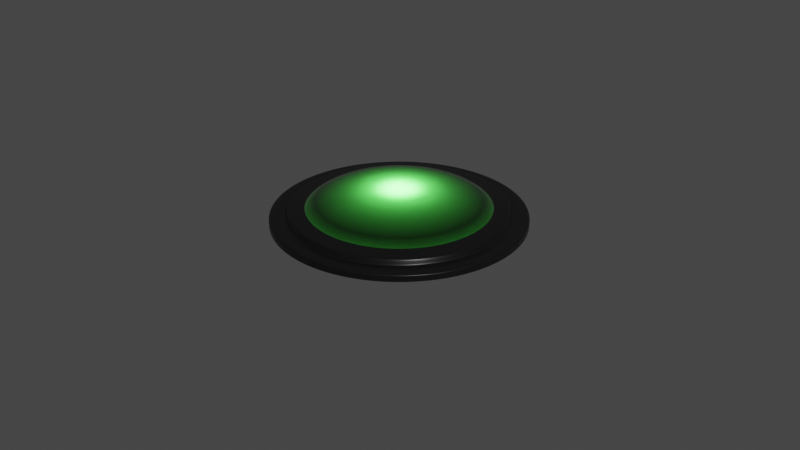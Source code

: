 # Source: button.blend  (saved by Blender 2.83.20; exported with 4.5.12 LTS)
import bpy
from mathutils import Matrix  # noqa: F401  (used for matrix-valued properties, if any)

bpy.ops.wm.read_factory_settings(use_empty=True)
scene = bpy.context.scene
scene.name = 'Scene'

# ---- collections
col_collection = bpy.data.collections.new('Collection'); scene.collection.children.link(col_collection)
col_button = bpy.data.collections.new('Button'); scene.collection.children.link(col_button)

# ---- materials (node trees are filled in below, after node groups)
mat_material_004 = bpy.data.materials.new('Material.004')
mat_material_003 = bpy.data.materials.new('Material.003')
mat_material_002 = bpy.data.materials.new('Material.002')
mat_material_001 = bpy.data.materials.new('Material.001')

# ---- material node trees
mat_material_004.use_nodes = True; mat_material_004.node_tree.nodes.clear()
_N = mat_material_004.node_tree.nodes; _L = mat_material_004.node_tree.links
n0 = _N.new('ShaderNodeOutputMaterial'); n0.name = 'Material Output'; n0.location = (550, 300)
n1 = _N.new('ShaderNodeMixShader'); n1.name = 'Mix Shader.001'; n1.location = (43, 149)
n2 = _N.new('ShaderNodeMixShader'); n2.name = 'Mix Shader'; n2.location = (330, 284)
n3 = _N.new('ShaderNodeBsdfTransparent'); n3.name = 'Transparent BSDF'; n3.location = (-303, 198)
n4 = _N.new('ShaderNodeBsdfAnisotropic'); n4.name = 'Glossy BSDF'; n4.location = (-312, 106)
n4.distribution = 'GGX'
n4.inputs[1].default_value = 0.0
n5 = _N.new('ShaderNodeFresnel'); n5.name = 'Fresnel'; n5.location = (57, 541)
n6 = _N.new('ShaderNodeBsdfGlass'); n6.name = 'Glass BSDF'; n6.location = (47, 399)
n6.distribution = 'BECKMANN'
_L.new(n2.outputs[0], n0.inputs[0])
_L.new(n1.outputs[0], n2.inputs[2])
_L.new(n6.outputs[0], n2.inputs[1])
_L.new(n3.outputs[0], n1.inputs[1])
_L.new(n4.outputs[0], n1.inputs[2])
_L.new(n5.outputs[0], n2.inputs[0])
n0.is_active_output = True
mat_material_003.use_nodes = True; mat_material_003.node_tree.nodes.clear()
_N = mat_material_003.node_tree.nodes; _L = mat_material_003.node_tree.links
n0 = _N.new('ShaderNodeOutputMaterial'); n0.name = 'Material Output'; n0.location = (300, 300)
n1 = _N.new('ShaderNodeBsdfTranslucent'); n1.name = 'Translucent BSDF'; n1.location = (10, 300)
n1.inputs[0].default_value = (0.03547, 0.2957, 0.03496, 1.0)
_L.new(n1.outputs[0], n0.inputs[0])
n0.is_active_output = True
mat_material_002.use_nodes = True; mat_material_002.node_tree.nodes.clear()
_N = mat_material_002.node_tree.nodes; _L = mat_material_002.node_tree.links
n0 = _N.new('ShaderNodeOutputMaterial'); n0.name = 'Material Output'; n0.location = (300, 300)
n1 = _N.new('ShaderNodeEmission'); n1.name = 'Emission'; n1.location = (10, 300)
n1.inputs[0].default_value = (0.8, 0.8, 0.8, 1.0)
n1.inputs[1].default_value = 100.0
_L.new(n1.outputs[0], n0.inputs[0])
n0.is_active_output = True
mat_material_001.use_nodes = True; mat_material_001.node_tree.nodes.clear()
_N = mat_material_001.node_tree.nodes; _L = mat_material_001.node_tree.links
n0 = _N.new('ShaderNodeBsdfPrincipled'); n0.name = 'Principled BSDF'; n0.location = (10, 300)
n0.distribution = 'GGX'
n0.subsurface_method = 'BURLEY'
n0.inputs[0].default_value = (0.01222, 0.01222, 0.01222, 1.0)
n0.inputs[2].default_value = 0.3333
n0.inputs[3].default_value = 1.45
n0.inputs[13].default_value = 0.55
n0.inputs[27].default_value = (0.0, 0.0, 0.0, 1.0)
n0.inputs[28].default_value = 1.0
n1 = _N.new('ShaderNodeOutputMaterial'); n1.name = 'Material Output'; n1.location = (300, 300)
_L.new(n0.outputs[0], n1.inputs[0])
n1.is_active_output = True

# ---- world
world_world = bpy.data.worlds.new('World'); scene.world = world_world
world_world.use_nodes = True; world_world.node_tree.nodes.clear()
_N = world_world.node_tree.nodes; _L = world_world.node_tree.links
n0 = _N.new('ShaderNodeOutputWorld'); n0.name = 'World Output'; n0.location = (300, 300)
n1 = _N.new('ShaderNodeBackground'); n1.name = 'Background'; n1.location = (10, 300)
n1.inputs[0].default_value = (0.05088, 0.05088, 0.05088, 1.0)
_L.new(n1.outputs[0], n0.inputs[0])
n0.is_active_output = True
world_world.color = (0.05088, 0.05088, 0.05088)
world_world.use_sun_shadow = False
world_world.sun_shadow_jitter_overblur = 0.0

# ---- cameras
cam_camera = bpy.data.cameras.new('Camera')
cam_camera.clip_end = 100.0
cam_camera.ortho_scale = 7.314

# ---- lights
light_light = bpy.data.lights.new('Light', 'POINT')
light_light.transmission_factor = 0.0
light_light.energy = 1000.0
light_light.shadow_soft_size = 0.1
light_light.shadow_maximum_resolution = 0.006
light_light.use_absolute_resolution = True

# ---- meshes
me_sphere = bpy.data.meshes.new('Sphere')
me_sphere.from_pydata([(0.0, 0.3827, 0.3427), (0.0, 0.5556, 0.3164), (0.0, 0.7071, 0.2809), (0.0, 0.8315, 0.2377), (0.0, 0.9239, 0.1884), (0.0, 0.9808, 0.1349), (0.0, 1.0, 0.07924), (0.07466, 0.3753, 0.3427), (0.1084, 0.5449, 0.3164), (0.1379, 0.6935, 0.2809), (0.1622, 0.8155, 0.2377), (0.1802, 0.9061, 0.1884), (0.1913, 0.9619, 0.1349), (0.1951, 0.9808, 0.07924), (0.1464, 0.3536, 0.3427), (0.2126, 0.5133, 0.3164), (0.2706, 0.6533, 0.2809), (0.3182, 0.7682, 0.2377), (0.3536, 0.8536, 0.1884), (0.3753, 0.9061, 0.1349), (0.3827, 0.9239, 0.07924), (0.2126, 0.3182, 0.3427), (0.3087, 0.4619, 0.3164), (0.3928, 0.5879, 0.2809), (0.4619, 0.6913, 0.2377), (0.5133, 0.7682, 0.1884), (0.5449, 0.8155, 0.1349), (0.5556, 0.8315, 0.07924), (0.2706, 0.2706, 0.3427), (0.3928, 0.3928, 0.3164), (0.5, 0.5, 0.2809), (0.5879, 0.5879, 0.2377), (0.6533, 0.6533, 0.1884), (0.6935, 0.6935, 0.1349), (0.7071, 0.7071, 0.07924), (0.3182, 0.2126, 0.3427), (0.4619, 0.3087, 0.3164), (0.5879, 0.3928, 0.2809), (0.6913, 0.4619, 0.2377), (0.7682, 0.5133, 0.1884), (0.8155, 0.5449, 0.1349), (0.8315, 0.5556, 0.07924), (0.3536, 0.1464, 0.3427), (0.5133, 0.2126, 0.3164), (0.6533, 0.2706, 0.2809), (0.7682, 0.3182, 0.2377), (0.8536, 0.3536, 0.1884), (0.9061, 0.3753, 0.1349), (0.9239, 0.3827, 0.07924), (0.3753, 0.07466, 0.3427), (0.5449, 0.1084, 0.3164), (0.6935, 0.1379, 0.2809), (0.8155, 0.1622, 0.2377), (0.9061, 0.1802, 0.1884), (0.9619, 0.1913, 0.1349), (0.9808, 0.1951, 0.07924), (0.3827, -3.192e-07, 0.3427), (0.5556, -3.117e-07, 0.3164), (0.7071, -3.192e-07, 0.2809), (0.8315, -3.341e-07, 0.2377), (0.9239, -2.745e-07, 0.1884), (0.9808, -3.937e-07, 0.1349), (1.0, -3.788e-07, 0.07924), (0.3753, -0.07466, 0.3427), (0.5449, -0.1084, 0.3164), (0.6935, -0.138, 0.2809), (0.8155, -0.1622, 0.2377), (0.9061, -0.1802, 0.1884), (0.9619, -0.1913, 0.1349), (0.9808, -0.1951, 0.07924), (0.3536, -0.1464, 0.3427), (0.5133, -0.2126, 0.3164), (0.6533, -0.2706, 0.2809), (0.7682, -0.3182, 0.2377), (0.8536, -0.3536, 0.1884), (0.9061, -0.3753, 0.1349), (0.9239, -0.3827, 0.07924), (0.3182, -0.2126, 0.3427), (0.4619, -0.3087, 0.3164), (0.5879, -0.3928, 0.2809), (0.6913, -0.4619, 0.2377), (0.7682, -0.5133, 0.1884), (0.8155, -0.5449, 0.1349), (0.8315, -0.5556, 0.07924), (0.2706, -0.2706, 0.3427), (0.3928, -0.3928, 0.3164), (0.5, -0.5, 0.2809), (0.5879, -0.5879, 0.2377), (0.6533, -0.6533, 0.1884), (0.6935, -0.6935, 0.1349), (0.7071, -0.7071, 0.07924), (0.2126, -0.3182, 0.3427), (0.3087, -0.4619, 0.3164), (0.3928, -0.5879, 0.2809), (0.4619, -0.6913, 0.2377), (0.5133, -0.7682, 0.1884), (0.5449, -0.8155, 0.1349), (0.5556, -0.8315, 0.07924), (0.1464, -0.3536, 0.3427), (0.2126, -0.5133, 0.3164), (0.2706, -0.6533, 0.2809), (0.3182, -0.7682, 0.2377), (0.3536, -0.8536, 0.1884), (0.3753, -0.9061, 0.1349), (0.3827, -0.9239, 0.07924), (0.07466, -0.3753, 0.3427), (0.1084, -0.5449, 0.3164), (0.1379, -0.6935, 0.2809), (0.1622, -0.8155, 0.2377), (0.1802, -0.9061, 0.1884), (0.1913, -0.9619, 0.1349), (0.1951, -0.9808, 0.07924), (4.122e-08, -0.3827, 0.3427), (2.632e-08, -0.5556, 0.3164), (-2.584e-08, -0.7071, 0.2809), (-8.544e-08, -0.8315, 0.2377), (6.357e-08, -0.9239, 0.1884), (-8.544e-08, -0.9808, 0.1349), (-1.003e-07, -1.0, 0.07924), (-0.07466, -0.3753, 0.3427), (-0.1084, -0.5449, 0.3164), (-0.1379, -0.6935, 0.2809), (-0.1622, -0.8155, 0.2377), (-0.1802, -0.9061, 0.1884), (-0.1913, -0.9619, 0.1349), (-0.1951, -0.9808, 0.07924), (-0.1464, -0.3536, 0.3427), (-0.2126, -0.5133, 0.3164), (-0.2706, -0.6533, 0.2809), (-0.3182, -0.7682, 0.2377), (-0.3536, -0.8536, 0.1884), (-0.3753, -0.9061, 0.1349), (-0.3827, -0.9239, 0.07924), (-0.2126, -0.3182, 0.3427), (-0.3087, -0.4619, 0.3164), (-0.3928, -0.5879, 0.2809), (-0.4619, -0.6913, 0.2377), (-0.5133, -0.7682, 0.1884), (-0.5449, -0.8155, 0.1349), (-0.5556, -0.8315, 0.07924), (-0.2706, -0.2706, 0.3427), (-0.3928, -0.3928, 0.3164), (-0.5, -0.5, 0.2809), (-0.5879, -0.5879, 0.2377), (-0.6533, -0.6533, 0.1884), (-0.6935, -0.6935, 0.1349), (-0.7071, -0.7071, 0.07924), (-0.3182, -0.2126, 0.3427), (-0.4619, -0.3087, 0.3164), (-0.5879, -0.3928, 0.2809), (-0.6913, -0.4619, 0.2377), (-0.7682, -0.5133, 0.1884), (-0.8155, -0.5449, 0.1349), (-0.8315, -0.5556, 0.07924), (-0.3536, -0.1464, 0.3427), (-0.5133, -0.2126, 0.3164), (-0.6533, -0.2706, 0.2809), (-0.7682, -0.3182, 0.2377), (-0.8536, -0.3536, 0.1884), (-0.9061, -0.3753, 0.1349), (-0.9239, -0.3827, 0.07924), (-0.3753, -0.07466, 0.3427), (-0.5449, -0.1084, 0.3164), (-0.6935, -0.1379, 0.2809), (-0.8155, -0.1622, 0.2377), (-0.9061, -0.1802, 0.1884), (-0.9619, -0.1913, 0.1349), (-0.9808, -0.1951, 0.07924), (-0.3827, -2.819e-07, 0.3427), (-0.5556, -2.819e-07, 0.3164), (-0.7071, -1.851e-07, 0.2809), (-0.8315, -1.404e-07, 0.2377), (-0.9239, -3.192e-07, 0.1884), (-0.9808, -9.567e-08, 0.1349), (-1.0, -1.404e-07, 0.07924), (-0.3753, 0.07466, 0.3427), (-0.5449, 0.1084, 0.3164), (-0.6935, 0.1379, 0.2809), (-0.8155, 0.1622, 0.2377), (-0.9061, 0.1802, 0.1884), (-0.9619, 0.1913, 0.1349), (-0.9808, 0.1951, 0.07924), (-0.3536, 0.1464, 0.3427), (-0.5133, 0.2126, 0.3164), (-0.6533, 0.2706, 0.2809), (-0.7682, 0.3182, 0.2377), (-0.8536, 0.3536, 0.1884), (-0.9061, 0.3753, 0.1349), (-0.9239, 0.3827, 0.07924), (-0.3182, 0.2126, 0.3427), (-0.4619, 0.3087, 0.3164), (-0.5879, 0.3928, 0.2809), (-0.6913, 0.4619, 0.2377), (-0.7682, 0.5133, 0.1884), (-0.8155, 0.5449, 0.1349), (-0.8315, 0.5556, 0.07924), (-0.2706, 0.2706, 0.3427), (-0.3928, 0.3928, 0.3164), (-0.5, 0.5, 0.2809), (-0.5879, 0.5879, 0.2377), (-0.6533, 0.6533, 0.1884), (-0.6935, 0.6935, 0.1349), (-0.7071, 0.7071, 0.07924), (-0.2126, 0.3182, 0.3427), (-0.3087, 0.4619, 0.3164), (-0.3928, 0.5879, 0.2809), (-0.4619, 0.6913, 0.2377), (-0.5133, 0.7682, 0.1884), (-0.5449, 0.8155, 0.1349), (-0.5556, 0.8315, 0.07924), (-0.1464, 0.3536, 0.3427), (-0.2126, 0.5133, 0.3164), (-0.2706, 0.6533, 0.2809), (-0.3182, 0.7682, 0.2377), (-0.3536, 0.8536, 0.1884), (-0.3753, 0.9061, 0.1349), (-0.3827, 0.9239, 0.07924), (-0.07466, 0.3753, 0.3427), (-0.1084, 0.5449, 0.3164), (-0.1379, 0.6935, 0.2809), (-0.1622, 0.8155, 0.2377), (-0.1802, 0.9061, 0.1884), (-0.1913, 0.9619, 0.1349), (-0.1951, 0.9808, 0.07924), (0.3568, 0.003237, 0.3427), (0.3238, 0.0803, 0.3427), (0.2777, 0.1536, 0.3427), (0.2202, 0.2202, 0.3427), (0.1536, 0.2777, 0.3427), (0.0803, 0.3238, 0.3427), (0.003238, 0.3568, 0.3427), (0.322, -0.07089, 0.3427), (0.2772, 0.006574, 0.3427), (0.2209, 0.08296, 0.3427), (0.1553, 0.1553, 0.3427), (0.08296, 0.2209, 0.3427), (0.006575, 0.2772, 0.3427), (-0.07089, 0.322, 0.3427), (0.273, -0.1441, 0.3427), (0.2168, -0.0705, 0.3427), (0.1517, 0.005247, 0.3427), (0.08027, 0.08027, 0.3427), (0.005248, 0.1517, 0.3427), (-0.0705, 0.2168, 0.3427), (-0.1441, 0.273, 0.3427), (0.2126, -0.2126, 0.3427), (0.1464, -0.1464, 0.3427), (0.07466, -0.07466, 0.3427), (3.465e-07, -5.29e-07, 0.3427), (-0.07466, 0.07466, 0.3427), (-0.1464, 0.1464, 0.3427), (-0.2126, 0.2126, 0.3427), (0.1441, -0.273, 0.3427), (0.0705, -0.2168, 0.3427), (-0.005247, -0.1517, 0.3427), (-0.08027, -0.08027, 0.3427), (-0.1517, -0.005248, 0.3427), (-0.2168, 0.0705, 0.3427), (-0.273, 0.1441, 0.3427), (0.07089, -0.322, 0.3427), (-0.006575, -0.2772, 0.3427), (-0.08296, -0.2209, 0.3427), (-0.1553, -0.1553, 0.3427), (-0.2209, -0.08296, 0.3427), (-0.2772, -0.006575, 0.3427), (-0.322, 0.07089, 0.3427), (-0.003238, -0.3568, 0.3427), (-0.0803, -0.3238, 0.3427), (-0.1536, -0.2777, 0.3427), (-0.2202, -0.2202, 0.3427), (-0.2777, -0.1536, 0.3427), (-0.3238, -0.0803, 0.3427), (-0.3568, -0.003238, 0.3427)], [], [(1, 0, 7, 8), (2, 1, 8, 9), (3, 2, 9, 10), (4, 3, 10, 11), (5, 4, 11, 12), (6, 5, 12, 13), (8, 7, 14, 15), (9, 8, 15, 16), (10, 9, 16, 17), (11, 10, 17, 18), (12, 11, 18, 19), (13, 12, 19, 20), (18, 17, 24, 25), (19, 18, 25, 26), (20, 19, 26, 27), (15, 14, 21, 22), (16, 15, 22, 23), (17, 16, 23, 24), (22, 21, 28, 29), (23, 22, 29, 30), (24, 23, 30, 31), (25, 24, 31, 32), (26, 25, 32, 33), (27, 26, 33, 34), (33, 32, 39, 40), (34, 33, 40, 41), (29, 28, 35, 36), (30, 29, 36, 37), (31, 30, 37, 38), (32, 31, 38, 39), (36, 35, 42, 43), (37, 36, 43, 44), (38, 37, 44, 45), (39, 38, 45, 46), (40, 39, 46, 47), (41, 40, 47, 48), (47, 46, 53, 54), (48, 47, 54, 55), (43, 42, 49, 50), (44, 43, 50, 51), (45, 44, 51, 52), (46, 45, 52, 53), (51, 50, 57, 58), (52, 51, 58, 59), (53, 52, 59, 60), (54, 53, 60, 61), (55, 54, 61, 62), (50, 49, 56, 57), (62, 61, 68, 69), (57, 56, 63, 64), (58, 57, 64, 65), (59, 58, 65, 66), (60, 59, 66, 67), (61, 60, 67, 68), (65, 64, 71, 72), (66, 65, 72, 73), (67, 66, 73, 74), (68, 67, 74, 75), (69, 68, 75, 76), (64, 63, 70, 71), (76, 75, 82, 83), (71, 70, 77, 78), (72, 71, 78, 79), (73, 72, 79, 80), (74, 73, 80, 81), (75, 74, 81, 82), (80, 79, 86, 87), (81, 80, 87, 88), (82, 81, 88, 89), (83, 82, 89, 90), (78, 77, 84, 85), (79, 78, 85, 86), (85, 84, 91, 92), (86, 85, 92, 93), (87, 86, 93, 94), (88, 87, 94, 95), (89, 88, 95, 96), (90, 89, 96, 97), (95, 94, 101, 102), (96, 95, 102, 103), (97, 96, 103, 104), (92, 91, 98, 99), (93, 92, 99, 100), (94, 93, 100, 101), (99, 98, 105, 106), (100, 99, 106, 107), (101, 100, 107, 108), (102, 101, 108, 109), (103, 102, 109, 110), (104, 103, 110, 111), (109, 108, 115, 116), (110, 109, 116, 117), (111, 110, 117, 118), (106, 105, 112, 113), (107, 106, 113, 114), (108, 107, 114, 115), (113, 112, 119, 120), (114, 113, 120, 121), (115, 114, 121, 122), (116, 115, 122, 123), (117, 116, 123, 124), (118, 117, 124, 125), (124, 123, 130, 131), (125, 124, 131, 132), (120, 119, 126, 127), (121, 120, 127, 128), (122, 121, 128, 129), (123, 122, 129, 130), (127, 126, 133, 134), (128, 127, 134, 135), (129, 128, 135, 136), (130, 129, 136, 137), (131, 130, 137, 138), (132, 131, 138, 139), (138, 137, 144, 145), (139, 138, 145, 146), (134, 133, 140, 141), (135, 134, 141, 142), (136, 135, 142, 143), (137, 136, 143, 144), (142, 141, 148, 149), (143, 142, 149, 150), (144, 143, 150, 151), (145, 144, 151, 152), (146, 145, 152, 153), (141, 140, 147, 148), (153, 152, 159, 160), (148, 147, 154, 155), (149, 148, 155, 156), (150, 149, 156, 157), (151, 150, 157, 158), (152, 151, 158, 159), (157, 156, 163, 164), (158, 157, 164, 165), (159, 158, 165, 166), (160, 159, 166, 167), (155, 154, 161, 162), (156, 155, 162, 163), (162, 161, 168, 169), (163, 162, 169, 170), (164, 163, 170, 171), (165, 164, 171, 172), (166, 165, 172, 173), (167, 166, 173, 174), (171, 170, 177, 178), (172, 171, 178, 179), (173, 172, 179, 180), (174, 173, 180, 181), (169, 168, 175, 176), (170, 169, 176, 177), (176, 175, 182, 183), (177, 176, 183, 184), (178, 177, 184, 185), (179, 178, 185, 186), (180, 179, 186, 187), (181, 180, 187, 188), (186, 185, 192, 193), (187, 186, 193, 194), (188, 187, 194, 195), (183, 182, 189, 190), (184, 183, 190, 191), (185, 184, 191, 192), (190, 189, 196, 197), (191, 190, 197, 198), (192, 191, 198, 199), (193, 192, 199, 200), (194, 193, 200, 201), (195, 194, 201, 202), (200, 199, 206, 207), (201, 200, 207, 208), (202, 201, 208, 209), (197, 196, 203, 204), (198, 197, 204, 205), (199, 198, 205, 206), (204, 203, 210, 211), (205, 204, 211, 212), (206, 205, 212, 213), (207, 206, 213, 214), (208, 207, 214, 215), (209, 208, 215, 216), (215, 214, 221, 222), (216, 215, 222, 223), (211, 210, 217, 218), (212, 211, 218, 219), (213, 212, 219, 220), (214, 213, 220, 221), (219, 218, 1, 2), (220, 219, 2, 3), (221, 220, 3, 4), (222, 221, 4, 5), (223, 222, 5, 6), (218, 217, 0, 1), (49, 224, 63, 56), (224, 231, 70, 63), (231, 238, 77, 70), (238, 245, 84, 77), (245, 252, 91, 84), (252, 259, 98, 91), (259, 266, 105, 98), (266, 119, 112, 105), (42, 225, 224, 49), (225, 232, 231, 224), (232, 239, 238, 231), (239, 246, 245, 238), (246, 253, 252, 245), (253, 260, 259, 252), (260, 267, 266, 259), (267, 126, 119, 266), (35, 226, 225, 42), (226, 233, 232, 225), (233, 240, 239, 232), (240, 247, 246, 239), (247, 254, 253, 246), (254, 261, 260, 253), (261, 268, 267, 260), (268, 133, 126, 267), (28, 227, 226, 35), (227, 234, 233, 226), (234, 241, 240, 233), (241, 248, 247, 240), (248, 255, 254, 247), (255, 262, 261, 254), (262, 269, 268, 261), (269, 140, 133, 268), (21, 228, 227, 28), (228, 235, 234, 227), (235, 242, 241, 234), (242, 249, 248, 241), (249, 256, 255, 248), (256, 263, 262, 255), (263, 270, 269, 262), (270, 147, 140, 269), (14, 229, 228, 21), (229, 236, 235, 228), (236, 243, 242, 235), (243, 250, 249, 242), (250, 257, 256, 249), (257, 264, 263, 256), (264, 271, 270, 263), (271, 154, 147, 270), (7, 230, 229, 14), (230, 237, 236, 229), (237, 244, 243, 236), (244, 251, 250, 243), (251, 258, 257, 250), (258, 265, 264, 257), (265, 272, 271, 264), (272, 161, 154, 271), (0, 217, 230, 7), (217, 210, 237, 230), (210, 203, 244, 237), (203, 196, 251, 244), (196, 189, 258, 251), (189, 182, 265, 258), (182, 175, 272, 265), (175, 168, 161, 272)])
me_sphere.polygons.foreach_set('use_smooth', [True] * 256)
_uv = me_sphere.uv_layers.new(name='UVMap')
_uv.uv.foreach_set('vector', [0.75, 0.8125, 0.75, 0.875, 0.7188, 0.875, 0.7188, 0.8125, 0.75, 0.75, 0.75, 0.8125, 0.7188, 0.8125, 0.7188, 0.75, 0.75, 0.6875, 0.75, 0.75, 0.7188, 0.75, 0.7188, 0.6875, 0.75, 0.625, 0.75, 0.6875, 0.7188, 0.6875, 0.7188, 0.625, 0.75, 0.5625, 0.75, 0.625, 0.7188, 0.625, 0.7188, 0.5625, 0.75, 0.5, 0.75, 0.5625, 0.7188, 0.5625, 0.7188, 0.5, 0.7188, 0.8125, 0.7188, 0.875, 0.6875, 0.875, 0.6875, 0.8125, 0.7188, 0.75, 0.7188, 0.8125, 0.6875, 0.8125, 0.6875, 0.75, 0.7188, 0.6875, 0.7188, 0.75, 0.6875, 0.75, 0.6875, 0.6875, 0.7188, 0.625, 0.7188, 0.6875, 0.6875, 0.6875, 0.6875, 0.625, 0.7188, 0.5625, 0.7188, 0.625, 0.6875, 0.625, 0.6875, 0.5625, 0.7188, 0.5, 0.7188, 0.5625, 0.6875, 0.5625, 0.6875, 0.5, 0.6875, 0.625, 0.6875, 0.6875, 0.6562, 0.6875, 0.6562, 0.625, 0.6875, 0.5625, 0.6875, 0.625, 0.6562, 0.625, 0.6562, 0.5625, 0.6875, 0.5, 0.6875, 0.5625, 0.6562, 0.5625, 0.6562, 0.5, 0.6875, 0.8125, 0.6875, 0.875, 0.6562, 0.875, 0.6562, 0.8125, 0.6875, 0.75, 0.6875, 0.8125, 0.6562, 0.8125, 0.6562, 0.75, 0.6875, 0.6875, 0.6875, 0.75, 0.6562, 0.75, 0.6562, 0.6875, 0.6562, 0.8125, 0.6562, 0.875, 0.625, 0.875, 0.625, 0.8125, 0.6562, 0.75, 0.6562, 0.8125, 0.625, 0.8125, 0.625, 0.75, 0.6562, 0.6875, 0.6562, 0.75, 0.625, 0.75, 0.625, 0.6875, 0.6562, 0.625, 0.6562, 0.6875, 0.625, 0.6875, 0.625, 0.625, 0.6562, 0.5625, 0.6562, 0.625, 0.625, 0.625, 0.625, 0.5625, 0.6562, 0.5, 0.6562, 0.5625, 0.625, 0.5625, 0.625, 0.5, 0.625, 0.5625, 0.625, 0.625, 0.5937, 0.625, 0.5937, 0.5625, 0.625, 0.5, 0.625, 0.5625, 0.5937, 0.5625, 0.5937, 0.5, 0.625, 0.8125, 0.625, 0.875, 0.5937, 0.875, 0.5937, 0.8125, 0.625, 0.75, 0.625, 0.8125, 0.5937, 0.8125, 0.5937, 0.75, 0.625, 0.6875, 0.625, 0.75, 0.5937, 0.75, 0.5937, 0.6875, 0.625, 0.625, 0.625, 0.6875, 0.5937, 0.6875, 0.5937, 0.625, 0.5937, 0.8125, 0.5937, 0.875, 0.5625, 0.875, 0.5625, 0.8125, 0.5937, 0.75, 0.5937, 0.8125, 0.5625, 0.8125, 0.5625, 0.75, 0.5937, 0.6875, 0.5937, 0.75, 0.5625, 0.75, 0.5625, 0.6875, 0.5937, 0.625, 0.5937, 0.6875, 0.5625, 0.6875, 0.5625, 0.625, 0.5937, 0.5625, 0.5937, 0.625, 0.5625, 0.625, 0.5625, 0.5625, 0.5937, 0.5, 0.5937, 0.5625, 0.5625, 0.5625, 0.5625, 0.5, 0.5625, 0.5625, 0.5625, 0.625, 0.5312, 0.625, 0.5312, 0.5625, 0.5625, 0.5, 0.5625, 0.5625, 0.5312, 0.5625, 0.5312, 0.5, 0.5625, 0.8125, 0.5625, 0.875, 0.5312, 0.875, 0.5312, 0.8125, 0.5625, 0.75, 0.5625, 0.8125, 0.5312, 0.8125, 0.5312, 0.75, 0.5625, 0.6875, 0.5625, 0.75, 0.5312, 0.75, 0.5312, 0.6875, 0.5625, 0.625, 0.5625, 0.6875, 0.5312, 0.6875, 0.5312, 0.625, 0.5312, 0.75, 0.5312, 0.8125, 0.5, 0.8125, 0.5, 0.75, 0.5312, 0.6875, 0.5312, 0.75, 0.5, 0.75, 0.5, 0.6875, 0.5312, 0.625, 0.5312, 0.6875, 0.5, 0.6875, 0.5, 0.625, 0.5312, 0.5625, 0.5312, 0.625, 0.5, 0.625, 0.5, 0.5625, 0.5312, 0.5, 0.5312, 0.5625, 0.5, 0.5625, 0.5, 0.5, 0.5312, 0.8125, 0.5312, 0.875, 0.5, 0.875, 0.5, 0.8125, 0.5, 0.5, 0.5, 0.5625, 0.4687, 0.5625, 0.4687, 0.5, 0.5, 0.8125, 0.5, 0.875, 0.4687, 0.875, 0.4687, 0.8125, 0.5, 0.75, 0.5, 0.8125, 0.4687, 0.8125, 0.4687, 0.75, 0.5, 0.6875, 0.5, 0.75, 0.4687, 0.75, 0.4687, 0.6875, 0.5, 0.625, 0.5, 0.6875, 0.4687, 0.6875, 0.4687, 0.625, 0.5, 0.5625, 0.5, 0.625, 0.4687, 0.625, 0.4687, 0.5625, 0.4687, 0.75, 0.4687, 0.8125, 0.4375, 0.8125, 0.4375, 0.75, 0.4687, 0.6875, 0.4687, 0.75, 0.4375, 0.75, 0.4375, 0.6875, 0.4687, 0.625, 0.4687, 0.6875, 0.4375, 0.6875, 0.4375, 0.625, 0.4687, 0.5625, 0.4687, 0.625, 0.4375, 0.625, 0.4375, 0.5625, 0.4687, 0.5, 0.4687, 0.5625, 0.4375, 0.5625, 0.4375, 0.5, 0.4687, 0.8125, 0.4687, 0.875, 0.4375, 0.875, 0.4375, 0.8125, 0.4375, 0.5, 0.4375, 0.5625, 0.4062, 0.5625, 0.4062, 0.5, 0.4375, 0.8125, 0.4375, 0.875, 0.4062, 0.875, 0.4062, 0.8125, 0.4375, 0.75, 0.4375, 0.8125, 0.4062, 0.8125, 0.4062, 0.75, 0.4375, 0.6875, 0.4375, 0.75, 0.4062, 0.75, 0.4062, 0.6875, 0.4375, 0.625, 0.4375, 0.6875, 0.4062, 0.6875, 0.4062, 0.625, 0.4375, 0.5625, 0.4375, 0.625, 0.4062, 0.625, 0.4062, 0.5625, 0.4062, 0.6875, 0.4062, 0.75, 0.375, 0.75, 0.375, 0.6875, 0.4062, 0.625, 0.4062, 0.6875, 0.375, 0.6875, 0.375, 0.625, 0.4062, 0.5625, 0.4062, 0.625, 0.375, 0.625, 0.375, 0.5625, 0.4062, 0.5, 0.4062, 0.5625, 0.375, 0.5625, 0.375, 0.5, 0.4062, 0.8125, 0.4062, 0.875, 0.375, 0.875, 0.375, 0.8125, 0.4062, 0.75, 0.4062, 0.8125, 0.375, 0.8125, 0.375, 0.75, 0.375, 0.8125, 0.375, 0.875, 0.3437, 0.875, 0.3437, 0.8125, 0.375, 0.75, 0.375, 0.8125, 0.3437, 0.8125, 0.3437, 0.75, 0.375, 0.6875, 0.375, 0.75, 0.3437, 0.75, 0.3437, 0.6875, 0.375, 0.625, 0.375, 0.6875, 0.3437, 0.6875, 0.3437, 0.625, 0.375, 0.5625, 0.375, 0.625, 0.3437, 0.625, 0.3437, 0.5625, 0.375, 0.5, 0.375, 0.5625, 0.3437, 0.5625, 0.3437, 0.5, 0.3437, 0.625, 0.3437, 0.6875, 0.3125, 0.6875, 0.3125, 0.625, 0.3437, 0.5625, 0.3437, 0.625, 0.3125, 0.625, 0.3125, 0.5625, 0.3437, 0.5, 0.3437, 0.5625, 0.3125, 0.5625, 0.3125, 0.5, 0.3437, 0.8125, 0.3437, 0.875, 0.3125, 0.875, 0.3125, 0.8125, 0.3437, 0.75, 0.3437, 0.8125, 0.3125, 0.8125, 0.3125, 0.75, 0.3437, 0.6875, 0.3437, 0.75, 0.3125, 0.75, 0.3125, 0.6875, 0.3125, 0.8125, 0.3125, 0.875, 0.2812, 0.875, 0.2812, 0.8125, 0.3125, 0.75, 0.3125, 0.8125, 0.2812, 0.8125, 0.2812, 0.75, 0.3125, 0.6875, 0.3125, 0.75, 0.2812, 0.75, 0.2812, 0.6875, 0.3125, 0.625, 0.3125, 0.6875, 0.2812, 0.6875, 0.2812, 0.625, 0.3125, 0.5625, 0.3125, 0.625, 0.2812, 0.625, 0.2812, 0.5625, 0.3125, 0.5, 0.3125, 0.5625, 0.2812, 0.5625, 0.2812, 0.5, 0.2812, 0.625, 0.2812, 0.6875, 0.25, 0.6875, 0.25, 0.625, 0.2812, 0.5625, 0.2812, 0.625, 0.25, 0.625, 0.25, 0.5625, 0.2812, 0.5, 0.2812, 0.5625, 0.25, 0.5625, 0.25, 0.5, 0.2812, 0.8125, 0.2812, 0.875, 0.25, 0.875, 0.25, 0.8125, 0.2812, 0.75, 0.2812, 0.8125, 0.25, 0.8125, 0.25, 0.75, 0.2812, 0.6875, 0.2812, 0.75, 0.25, 0.75, 0.25, 0.6875, 0.25, 0.8125, 0.25, 0.875, 0.2188, 0.875, 0.2188, 0.8125, 0.25, 0.75, 0.25, 0.8125, 0.2188, 0.8125, 0.2187, 0.75, 0.25, 0.6875, 0.25, 0.75, 0.2187, 0.75, 0.2187, 0.6875, 0.25, 0.625, 0.25, 0.6875, 0.2187, 0.6875, 0.2188, 0.625, 0.25, 0.5625, 0.25, 0.625, 0.2188, 0.625, 0.2187, 0.5625, 0.25, 0.5, 0.25, 0.5625, 0.2187, 0.5625, 0.2187, 0.5, 0.2187, 0.5625, 0.2188, 0.625, 0.1875, 0.625, 0.1875, 0.5625, 0.2187, 0.5, 0.2187, 0.5625, 0.1875, 0.5625, 0.1875, 0.5, 0.2188, 0.8125, 0.2188, 0.875, 0.1875, 0.875, 0.1875, 0.8125, 0.2187, 0.75, 0.2188, 0.8125, 0.1875, 0.8125, 0.1875, 0.75, 0.2187, 0.6875, 0.2187, 0.75, 0.1875, 0.75, 0.1875, 0.6875, 0.2188, 0.625, 0.2187, 0.6875, 0.1875, 0.6875, 0.1875, 0.625, 0.1875, 0.8125, 0.1875, 0.875, 0.1563, 0.875, 0.1563, 0.8125, 0.1875, 0.75, 0.1875, 0.8125, 0.1563, 0.8125, 0.1563, 0.75, 0.1875, 0.6875, 0.1875, 0.75, 0.1563, 0.75, 0.1562, 0.6875, 0.1875, 0.625, 0.1875, 0.6875, 0.1562, 0.6875, 0.1563, 0.625, 0.1875, 0.5625, 0.1875, 0.625, 0.1563, 0.625, 0.1562, 0.5625, 0.1875, 0.5, 0.1875, 0.5625, 0.1562, 0.5625, 0.1562, 0.5, 0.1562, 0.5625, 0.1563, 0.625, 0.125, 0.625, 0.125, 0.5625, 0.1562, 0.5, 0.1562, 0.5625, 0.125, 0.5625, 0.125, 0.5, 0.1563, 0.8125, 0.1563, 0.875, 0.125, 0.875, 0.125, 0.8125, 0.1563, 0.75, 0.1563, 0.8125, 0.125, 0.8125, 0.125, 0.75, 0.1562, 0.6875, 0.1563, 0.75, 0.125, 0.75, 0.125, 0.6875, 0.1563, 0.625, 0.1562, 0.6875, 0.125, 0.6875, 0.125, 0.625, 0.125, 0.75, 0.125, 0.8125, 0.09375, 0.8125, 0.09375, 0.75, 0.125, 0.6875, 0.125, 0.75, 0.09375, 0.75, 0.09375, 0.6875, 0.125, 0.625, 0.125, 0.6875, 0.09375, 0.6875, 0.09375, 0.625, 0.125, 0.5625, 0.125, 0.625, 0.09375, 0.625, 0.09375, 0.5625, 0.125, 0.5, 0.125, 0.5625, 0.09375, 0.5625, 0.09375, 0.5, 0.125, 0.8125, 0.125, 0.875, 0.09375, 0.875, 0.09375, 0.8125, 0.09375, 0.5, 0.09375, 0.5625, 0.0625, 0.5625, 0.0625, 0.5, 0.09375, 0.8125, 0.09375, 0.875, 0.0625, 0.875, 0.0625, 0.8125, 0.09375, 0.75, 0.09375, 0.8125, 0.0625, 0.8125, 0.0625, 0.75, 0.09375, 0.6875, 0.09375, 0.75, 0.0625, 0.75, 0.0625, 0.6875, 0.09375, 0.625, 0.09375, 0.6875, 0.0625, 0.6875, 0.0625, 0.625, 0.09375, 0.5625, 0.09375, 0.625, 0.0625, 0.625, 0.0625, 0.5625, 0.0625, 0.6875, 0.0625, 0.75, 0.03125, 0.75, 0.03125, 0.6875, 0.0625, 0.625, 0.0625, 0.6875, 0.03125, 0.6875, 0.03125, 0.625, 0.0625, 0.5625, 0.0625, 0.625, 0.03125, 0.625, 0.03125, 0.5625, 0.0625, 0.5, 0.0625, 0.5625, 0.03125, 0.5625, 0.03125, 0.5, 0.0625, 0.8125, 0.0625, 0.875, 0.03125, 0.875, 0.03125, 0.8125, 0.0625, 0.75, 0.0625, 0.8125, 0.03125, 0.8125, 0.03125, 0.75, 0.03125, 0.8125, 0.03125, 0.875, 8.941e-08, 0.875, 5.96e-08, 0.8125, 0.03125, 0.75, 0.03125, 0.8125, 5.96e-08, 0.8125, 0.0, 0.75, 0.03125, 0.6875, 0.03125, 0.75, 0.0, 0.75, 0.0, 0.6875, 0.03125, 0.625, 0.03125, 0.6875, 0.0, 0.6875, 5.96e-08, 0.625, 0.03125, 0.5625, 0.03125, 0.625, 5.96e-08, 0.625, 0.0, 0.5625, 0.03125, 0.5, 0.03125, 0.5625, 0.0, 0.5625, 0.0, 0.5, 1.0, 0.6875, 1.0, 0.75, 0.9688, 0.75, 0.9688, 0.6875, 1.0, 0.625, 1.0, 0.6875, 0.9688, 0.6875, 0.9688, 0.625, 1.0, 0.5625, 1.0, 0.625, 0.9688, 0.625, 0.9688, 0.5625, 1.0, 0.5, 1.0, 0.5625, 0.9688, 0.5625, 0.9688, 0.5, 1.0, 0.8125, 1.0, 0.875, 0.9688, 0.875, 0.9688, 0.8125, 1.0, 0.75, 1.0, 0.8125, 0.9688, 0.8125, 0.9688, 0.75, 0.9688, 0.8125, 0.9688, 0.875, 0.9375, 0.875, 0.9375, 0.8125, 0.9688, 0.75, 0.9688, 0.8125, 0.9375, 0.8125, 0.9375, 0.75, 0.9688, 0.6875, 0.9688, 0.75, 0.9375, 0.75, 0.9375, 0.6875, 0.9688, 0.625, 0.9688, 0.6875, 0.9375, 0.6875, 0.9375, 0.625, 0.9688, 0.5625, 0.9688, 0.625, 0.9375, 0.625, 0.9375, 0.5625, 0.9688, 0.5, 0.9688, 0.5625, 0.9375, 0.5625, 0.9375, 0.5, 0.9375, 0.625, 0.9375, 0.6875, 0.9062, 0.6875, 0.9062, 0.625, 0.9375, 0.5625, 0.9375, 0.625, 0.9062, 0.625, 0.9062, 0.5625, 0.9375, 0.5, 0.9375, 0.5625, 0.9062, 0.5625, 0.9062, 0.5, 0.9375, 0.8125, 0.9375, 0.875, 0.9063, 0.875, 0.9062, 0.8125, 0.9375, 0.75, 0.9375, 0.8125, 0.9062, 0.8125, 0.9062, 0.75, 0.9375, 0.6875, 0.9375, 0.75, 0.9062, 0.75, 0.9062, 0.6875, 0.9062, 0.8125, 0.9063, 0.875, 0.875, 0.875, 0.875, 0.8125, 0.9062, 0.75, 0.9062, 0.8125, 0.875, 0.8125, 0.875, 0.75, 0.9062, 0.6875, 0.9062, 0.75, 0.875, 0.75, 0.875, 0.6875, 0.9062, 0.625, 0.9062, 0.6875, 0.875, 0.6875, 0.875, 0.625, 0.9062, 0.5625, 0.9062, 0.625, 0.875, 0.625, 0.875, 0.5625, 0.9062, 0.5, 0.9062, 0.5625, 0.875, 0.5625, 0.875, 0.5, 0.875, 0.625, 0.875, 0.6875, 0.8438, 0.6875, 0.8438, 0.625, 0.875, 0.5625, 0.875, 0.625, 0.8438, 0.625, 0.8438, 0.5625, 0.875, 0.5, 0.875, 0.5625, 0.8438, 0.5625, 0.8438, 0.5, 0.875, 0.8125, 0.875, 0.875, 0.8438, 0.875, 0.8438, 0.8125, 0.875, 0.75, 0.875, 0.8125, 0.8438, 0.8125, 0.8438, 0.75, 0.875, 0.6875, 0.875, 0.75, 0.8438, 0.75, 0.8438, 0.6875, 0.8438, 0.8125, 0.8438, 0.875, 0.8125, 0.875, 0.8125, 0.8125, 0.8438, 0.75, 0.8438, 0.8125, 0.8125, 0.8125, 0.8125, 0.75, 0.8438, 0.6875, 0.8438, 0.75, 0.8125, 0.75, 0.8125, 0.6875, 0.8438, 0.625, 0.8438, 0.6875, 0.8125, 0.6875, 0.8125, 0.625, 0.8438, 0.5625, 0.8438, 0.625, 0.8125, 0.625, 0.8125, 0.5625, 0.8438, 0.5, 0.8438, 0.5625, 0.8125, 0.5625, 0.8125, 0.5, 0.8125, 0.5625, 0.8125, 0.625, 0.7812, 0.625, 0.7812, 0.5625, 0.8125, 0.5, 0.8125, 0.5625, 0.7812, 0.5625, 0.7812, 0.5, 0.8125, 0.8125, 0.8125, 0.875, 0.7812, 0.875, 0.7812, 0.8125, 0.8125, 0.75, 0.8125, 0.8125, 0.7812, 0.8125, 0.7812, 0.75, 0.8125, 0.6875, 0.8125, 0.75, 0.7812, 0.75, 0.7812, 0.6875, 0.8125, 0.625, 0.8125, 0.6875, 0.7812, 0.6875, 0.7812, 0.625, 0.7812, 0.75, 0.7812, 0.8125, 0.75, 0.8125, 0.75, 0.75, 0.7812, 0.6875, 0.7812, 0.75, 0.75, 0.75, 0.75, 0.6875, 0.7812, 0.625, 0.7812, 0.6875, 0.75, 0.6875, 0.75, 0.625, 0.7812, 0.5625, 0.7812, 0.625, 0.75, 0.625, 0.75, 0.5625, 0.7812, 0.5, 0.7812, 0.5625, 0.75, 0.5625, 0.75, 0.5, 0.7812, 0.8125, 0.7812, 0.875, 0.75, 0.875, 0.75, 0.8125, 0.5312, 0.875, 0.5, 0.875, 0.4687, 0.875, 0.5, 0.875, 0.5, 0.875, 0.4729, 0.875, 0.4375, 0.875, 0.4687, 0.875, 0.4729, 0.875, 0.446, 0.875, 0.4062, 0.875, 0.4375, 0.875, 0.446, 0.875, 0.4185, 0.875, 0.375, 0.875, 0.4062, 0.875, 0.4185, 0.875, 0.3892, 0.875, 0.3437, 0.875, 0.375, 0.875, 0.3892, 0.875, 0.3561, 0.875, 0.3125, 0.875, 0.3437, 0.875, 0.3561, 0.875, 0.3125, 0.875, 0.2812, 0.875, 0.3125, 0.875, 0.3125, 0.875, 0.2188, 0.875, 0.25, 0.875, 0.2812, 0.875, 0.5625, 0.875, 0.5271, 0.875, 0.5, 0.875, 0.5312, 0.875, 0.5271, 0.875, 0.5, 0.875, 0.4729, 0.875, 0.5, 0.875, 0.5, 0.875, 0.474, 0.875, 0.446, 0.875, 0.4729, 0.875, 0.474, 0.875, 0.4464, 0.875, 0.4185, 0.875, 0.446, 0.875, 0.4464, 0.875, 0.4149, 0.875, 0.3892, 0.875, 0.4185, 0.875, 0.4149, 0.875, 0.375, 0.875, 0.3561, 0.875, 0.3892, 0.875, 0.375, 0.875, 0.315, 0.875, 0.3125, 0.875, 0.3561, 0.875, 0.315, 0.875, 0.1875, 0.875, 0.2188, 0.875, 0.3125, 0.875, 0.5937, 0.875, 0.554, 0.875, 0.5271, 0.875, 0.5625, 0.875, 0.554, 0.875, 0.526, 0.875, 0.5, 0.875, 0.5271, 0.875, 0.526, 0.875, 0.5, 0.875, 0.474, 0.875, 0.5, 0.875, 0.5, 0.875, 0.4718, 0.875, 0.4464, 0.875, 0.474, 0.875, 0.4718, 0.875, 0.4375, 0.875, 0.4149, 0.875, 0.4464, 0.875, 0.4375, 0.875, 0.3906, 0.875, 0.375, 0.875, 0.4149, 0.875, 0.3906, 0.875, 0.3153, 0.875, 0.315, 0.875, 0.375, 0.875, 0.3153, 0.875, 0.1563, 0.875, 0.1875, 0.875, 0.315, 0.875, 0.625, 0.875, 0.5815, 0.875, 0.554, 0.875, 0.5937, 0.875, 0.5815, 0.875, 0.5536, 0.875, 0.526, 0.875, 0.554, 0.875, 0.5536, 0.875, 0.5282, 0.875, 0.5, 0.875, 0.526, 0.875, 0.5282, 0.875, 0.5, 0.875, 0.4718, 0.875, 0.5, 0.875, 0.5, 0.875, 0.4637, 0.875, 0.4375, 0.875, 0.4718, 0.875, 0.4637, 0.875, 0.4107, 0.875, 0.3906, 0.875, 0.4375, 0.875, 0.4107, 0.875, 0.3207, 0.875, 0.3153, 0.875, 0.3906, 0.875, 0.3207, 0.875, 0.125, 0.875, 0.1563, 0.875, 0.3153, 0.875, 0.6562, 0.875, 0.6108, 0.875, 0.5815, 0.875, 0.625, 0.875, 0.6108, 0.875, 0.5851, 0.875, 0.5536, 0.875, 0.5815, 0.875, 0.5851, 0.875, 0.5625, 0.875, 0.5282, 0.875, 0.5536, 0.875, 0.5625, 0.875, 0.5363, 0.875, 0.5, 0.875, 0.5282, 0.875, 0.5363, 0.875, 0.5, 0.875, 0.4637, 0.875, 0.5, 0.875, 0.5, 0.875, 0.4427, 0.875, 0.4107, 0.875, 0.4637, 0.875, 0.4427, 0.875, 0.3381, 0.875, 0.3207, 0.875, 0.4107, 0.875, 0.3381, 0.875, 0.09375, 0.875, 0.125, 0.875, 0.3207, 0.875, 0.6875, 0.875, 0.6439, 0.875, 0.6108, 0.875, 0.6562, 0.875, 0.6439, 0.875, 0.625, 0.875, 0.5851, 0.875, 0.6108, 0.875, 0.625, 0.875, 0.6094, 0.875, 0.5625, 0.875, 0.5851, 0.875, 0.6094, 0.875, 0.5893, 0.875, 0.5363, 0.875, 0.5625, 0.875, 0.5893, 0.875, 0.5573, 0.875, 0.5, 0.875, 0.5363, 0.875, 0.5573, 0.875, 0.5, 0.875, 0.4427, 0.875, 0.5, 0.875, 0.5, 0.875, 0.3824, 0.875, 0.3381, 0.875, 0.4427, 0.875, 0.3824, 0.875, 0.0625, 0.875, 0.09375, 0.875, 0.3381, 0.875, 0.7188, 0.875, 0.6875, 0.875, 0.6439, 0.875, 0.6875, 0.875, 0.6875, 0.875, 0.685, 0.875, 0.625, 0.875, 0.6439, 0.875, 0.685, 0.875, 0.6847, 0.875, 0.6094, 0.875, 0.625, 0.875, 0.6847, 0.875, 0.6793, 0.875, 0.5893, 0.875, 0.6094, 0.875, 0.6793, 0.875, 0.6619, 0.875, 0.5573, 0.875, 0.5893, 0.875, 0.6619, 0.875, 0.6176, 0.875, 0.5, 0.875, 0.5573, 0.875, 0.6176, 0.875, 0.5, 0.875, 0.3824, 0.875, 0.5, 0.875, 0.5, 0.875, 0.03125, 0.875, 0.0625, 0.875, 0.3824, 0.875, 0.75, 0.875, 0.7812, 0.875, 0.6875, 0.875, 0.7188, 0.875, 0.7812, 0.875, 0.8125, 0.875, 0.685, 0.875, 0.6875, 0.875, 0.8125, 0.875, 0.8438, 0.875, 0.6847, 0.875, 0.685, 0.875, 0.8438, 0.875, 0.875, 0.875, 0.6793, 0.875, 0.6847, 0.875, 0.875, 0.875, 0.9063, 0.875, 0.6619, 0.875, 0.6793, 0.875, 0.9063, 0.875, 0.9375, 0.875, 0.6176, 0.875, 0.6619, 0.875, 0.9375, 0.875, 0.9688, 0.875, 0.5, 0.875, 0.6176, 0.875, 0.9688, 0.875, 8.941e-08, 0.875, 0.03125, 0.875, 0.5, 0.875])
me_sphere.materials.append(mat_material_004)
me_sphere.use_remesh_fix_poles = True
me_sphere.use_remesh_preserve_attributes = False
me_sphere.use_mirror_vertex_groups = False
me_sphere.update()
me_sphere_001 = bpy.data.meshes.new('Sphere.001')
me_sphere_001.from_pydata([(0.0, 0.3709, 0.3275), (0.0, 0.5385, 0.302), (0.0, 0.6854, 0.2676), (0.0, 0.8059, 0.2257), (0.0, 0.8955, 0.178), (0.0, 0.9506, 0.1261), (0.0, 0.9692, 0.07218), (0.07236, 0.3638, 0.3275), (0.1051, 0.5281, 0.302), (0.1337, 0.6722, 0.2676), (0.1572, 0.7904, 0.2257), (0.1747, 0.8783, 0.178), (0.1855, 0.9324, 0.1261), (0.1891, 0.9506, 0.07218), (0.1419, 0.3427, 0.3275), (0.2061, 0.4975, 0.302), (0.2623, 0.6332, 0.2676), (0.3084, 0.7446, 0.2257), (0.3427, 0.8273, 0.178), (0.3638, 0.8783, 0.1261), (0.3709, 0.8955, 0.07218), (0.2061, 0.3084, 0.3275), (0.2992, 0.4477, 0.302), (0.3808, 0.5699, 0.2676), (0.4477, 0.6701, 0.2257), (0.4975, 0.7446, 0.178), (0.5281, 0.7904, 0.1261), (0.5385, 0.8059, 0.07218), (0.2623, 0.2623, 0.3275), (0.3808, 0.3808, 0.302), (0.4846, 0.4846, 0.2676), (0.5699, 0.5699, 0.2257), (0.6332, 0.6332, 0.178), (0.6722, 0.6722, 0.1261), (0.6854, 0.6854, 0.07218), (0.3084, 0.2061, 0.3275), (0.4477, 0.2992, 0.302), (0.5699, 0.3808, 0.2676), (0.6701, 0.4477, 0.2257), (0.7446, 0.4975, 0.178), (0.7904, 0.5281, 0.1261), (0.8059, 0.5385, 0.07218), (0.3427, 0.1419, 0.3275), (0.4975, 0.2061, 0.302), (0.6332, 0.2623, 0.2676), (0.7446, 0.3084, 0.2257), (0.8273, 0.3427, 0.178), (0.8783, 0.3638, 0.1261), (0.8955, 0.3709, 0.07218), (0.3638, 0.07236, 0.3275), (0.5281, 0.1051, 0.302), (0.6722, 0.1337, 0.2676), (0.7904, 0.1572, 0.2257), (0.8783, 0.1747, 0.178), (0.9324, 0.1855, 0.1261), (0.9506, 0.1891, 0.07218), (0.3709, -3.094e-07, 0.3275), (0.5385, -3.021e-07, 0.302), (0.6854, -3.094e-07, 0.2676), (0.8059, -3.238e-07, 0.2257), (0.8955, -2.66e-07, 0.178), (0.9506, -3.816e-07, 0.1261), (0.9692, -3.671e-07, 0.07218), (0.3638, -0.07236, 0.3275), (0.5281, -0.1051, 0.302), (0.6722, -0.1337, 0.2676), (0.7904, -0.1572, 0.2257), (0.8783, -0.1747, 0.178), (0.9324, -0.1855, 0.1261), (0.9506, -0.1891, 0.07218), (0.3427, -0.1419, 0.3275), (0.4975, -0.2061, 0.302), (0.6332, -0.2623, 0.2676), (0.7446, -0.3084, 0.2257), (0.8273, -0.3427, 0.178), (0.8783, -0.3638, 0.1261), (0.8955, -0.3709, 0.07218), (0.3084, -0.2061, 0.3275), (0.4477, -0.2992, 0.302), (0.5699, -0.3808, 0.2676), (0.6701, -0.4477, 0.2257), (0.7446, -0.4975, 0.178), (0.7904, -0.5281, 0.1261), (0.8059, -0.5385, 0.07218), (0.2623, -0.2623, 0.3275), (0.3808, -0.3808, 0.302), (0.4846, -0.4846, 0.2676), (0.5699, -0.5699, 0.2257), (0.6332, -0.6332, 0.178), (0.6722, -0.6722, 0.1261), (0.6854, -0.6854, 0.07218), (0.2061, -0.3084, 0.3275), (0.2992, -0.4477, 0.302), (0.3808, -0.5699, 0.2676), (0.4477, -0.6701, 0.2257), (0.4975, -0.7446, 0.178), (0.5281, -0.7904, 0.1261), (0.5385, -0.8059, 0.07218), (0.1419, -0.3427, 0.3275), (0.2061, -0.4975, 0.302), (0.2623, -0.6332, 0.2676), (0.3084, -0.7446, 0.2257), (0.3427, -0.8273, 0.178), (0.3638, -0.8783, 0.1261), (0.3709, -0.8955, 0.07218), (0.07236, -0.3638, 0.3275), (0.1051, -0.5281, 0.302), (0.1337, -0.6722, 0.2676), (0.1572, -0.7904, 0.2257), (0.1747, -0.8783, 0.178), (0.1855, -0.9324, 0.1261), (0.1891, -0.9506, 0.07218), (3.995e-08, -0.3709, 0.3275), (2.551e-08, -0.5385, 0.302), (-2.504e-08, -0.6854, 0.2676), (-8.282e-08, -0.8059, 0.2257), (6.161e-08, -0.8955, 0.178), (-8.282e-08, -0.9506, 0.1261), (-9.726e-08, -0.9692, 0.07218), (-0.07236, -0.3638, 0.3275), (-0.1051, -0.5281, 0.302), (-0.1337, -0.6722, 0.2676), (-0.1572, -0.7904, 0.2257), (-0.1747, -0.8783, 0.178), (-0.1855, -0.9324, 0.1261), (-0.1891, -0.9506, 0.07218), (-0.1419, -0.3427, 0.3275), (-0.2061, -0.4975, 0.302), (-0.2623, -0.6332, 0.2676), (-0.3084, -0.7446, 0.2257), (-0.3427, -0.8273, 0.178), (-0.3638, -0.8783, 0.1261), (-0.3709, -0.8955, 0.07218), (-0.2061, -0.3084, 0.3275), (-0.2992, -0.4477, 0.302), (-0.3808, -0.5699, 0.2676), (-0.4477, -0.6701, 0.2257), (-0.4975, -0.7446, 0.178), (-0.5281, -0.7904, 0.1261), (-0.5385, -0.8059, 0.07218), (-0.2623, -0.2623, 0.3275), (-0.3808, -0.3808, 0.302), (-0.4846, -0.4846, 0.2676), (-0.5699, -0.5699, 0.2257), (-0.6332, -0.6332, 0.178), (-0.6722, -0.6722, 0.1261), (-0.6854, -0.6854, 0.07218), (-0.3084, -0.2061, 0.3275), (-0.4477, -0.2992, 0.302), (-0.5699, -0.3808, 0.2676), (-0.6701, -0.4477, 0.2257), (-0.7446, -0.4975, 0.178), (-0.7904, -0.5281, 0.1261), (-0.8059, -0.5385, 0.07218), (-0.3427, -0.1419, 0.3275), (-0.4975, -0.2061, 0.302), (-0.6332, -0.2623, 0.2676), (-0.7446, -0.3084, 0.2257), (-0.8273, -0.3427, 0.178), (-0.8783, -0.3638, 0.1261), (-0.8955, -0.3709, 0.07218), (-0.3638, -0.07236, 0.3275), (-0.5281, -0.1051, 0.302), (-0.6722, -0.1337, 0.2676), (-0.7904, -0.1572, 0.2257), (-0.8783, -0.1747, 0.178), (-0.9324, -0.1855, 0.1261), (-0.9506, -0.1891, 0.07218), (-0.3709, -2.733e-07, 0.3275), (-0.5385, -2.733e-07, 0.302), (-0.6854, -1.794e-07, 0.2676), (-0.8059, -1.361e-07, 0.2257), (-0.8955, -3.094e-07, 0.178), (-0.9506, -9.273e-08, 0.1261), (-0.9692, -1.361e-07, 0.07218), (-0.3638, 0.07236, 0.3275), (-0.5281, 0.1051, 0.302), (-0.6722, 0.1337, 0.2676), (-0.7904, 0.1572, 0.2257), (-0.8783, 0.1747, 0.178), (-0.9324, 0.1855, 0.1261), (-0.9506, 0.1891, 0.07218), (-0.3427, 0.1419, 0.3275), (-0.4975, 0.2061, 0.302), (-0.6332, 0.2623, 0.2676), (-0.7446, 0.3084, 0.2257), (-0.8273, 0.3427, 0.178), (-0.8783, 0.3638, 0.1261), (-0.8955, 0.3709, 0.07218), (-0.3084, 0.2061, 0.3275), (-0.4477, 0.2992, 0.302), (-0.5699, 0.3808, 0.2676), (-0.6701, 0.4477, 0.2257), (-0.7446, 0.4975, 0.178), (-0.7904, 0.5281, 0.1261), (-0.8059, 0.5385, 0.07218), (-0.2623, 0.2623, 0.3275), (-0.3808, 0.3808, 0.302), (-0.4846, 0.4846, 0.2676), (-0.5699, 0.5699, 0.2257), (-0.6332, 0.6332, 0.178), (-0.6722, 0.6722, 0.1261), (-0.6854, 0.6854, 0.07218), (-0.2061, 0.3084, 0.3275), (-0.2992, 0.4477, 0.302), (-0.3808, 0.5699, 0.2676), (-0.4477, 0.6701, 0.2257), (-0.4975, 0.7446, 0.178), (-0.5281, 0.7904, 0.1261), (-0.5385, 0.8059, 0.07218), (-0.1419, 0.3427, 0.3275), (-0.2061, 0.4975, 0.302), (-0.2623, 0.6332, 0.2676), (-0.3084, 0.7446, 0.2257), (-0.3427, 0.8273, 0.178), (-0.3638, 0.8783, 0.1261), (-0.3709, 0.8955, 0.07218), (-0.07236, 0.3638, 0.3275), (-0.1051, 0.5281, 0.302), (-0.1337, 0.6722, 0.2676), (-0.1572, 0.7904, 0.2257), (-0.1747, 0.8783, 0.178), (-0.1855, 0.9324, 0.1261), (-0.1891, 0.9506, 0.07218), (0.3458, 0.003138, 0.3275), (0.3139, 0.07783, 0.3275), (0.2692, 0.1488, 0.3275), (0.2135, 0.2135, 0.3275), (0.1488, 0.2692, 0.3275), (0.07783, 0.3139, 0.3275), (0.003138, 0.3458, 0.3275), (0.3121, -0.06871, 0.3275), (0.2686, 0.006372, 0.3275), (0.2141, 0.08041, 0.3275), (0.1506, 0.1506, 0.3275), (0.08041, 0.2141, 0.3275), (0.006373, 0.2686, 0.3275), (-0.06871, 0.3121, 0.3275), (0.2646, -0.1396, 0.3275), (0.2101, -0.06833, 0.3275), (0.147, 0.005086, 0.3275), (0.07781, 0.0778, 0.3275), (0.005087, 0.147, 0.3275), (-0.06833, 0.2101, 0.3275), (-0.1396, 0.2646, 0.3275), (0.2061, -0.2061, 0.3275), (0.1419, -0.1419, 0.3275), (0.07236, -0.07236, 0.3275), (3.358e-07, -5.127e-07, 0.3275), (-0.07236, 0.07236, 0.3275), (-0.1419, 0.1419, 0.3275), (-0.2061, 0.2061, 0.3275), (0.1396, -0.2646, 0.3275), (0.06833, -0.2101, 0.3275), (-0.005086, -0.147, 0.3275), (-0.0778, -0.07781, 0.3275), (-0.147, -0.005087, 0.3275), (-0.2101, 0.06833, 0.3275), (-0.2646, 0.1396, 0.3275), (0.06871, -0.3121, 0.3275), (-0.006372, -0.2686, 0.3275), (-0.08041, -0.2141, 0.3275), (-0.1506, -0.1506, 0.3275), (-0.2141, -0.08041, 0.3275), (-0.2686, -0.006373, 0.3275), (-0.3121, 0.06871, 0.3275), (-0.003138, -0.3458, 0.3275), (-0.07783, -0.3139, 0.3275), (-0.1488, -0.2692, 0.3275), (-0.2135, -0.2135, 0.3275), (-0.2692, -0.1488, 0.3275), (-0.3139, -0.07783, 0.3275), (-0.3458, -0.003138, 0.3275)], [], [(1, 0, 7, 8), (2, 1, 8, 9), (3, 2, 9, 10), (4, 3, 10, 11), (5, 4, 11, 12), (6, 5, 12, 13), (8, 7, 14, 15), (9, 8, 15, 16), (10, 9, 16, 17), (11, 10, 17, 18), (12, 11, 18, 19), (13, 12, 19, 20), (18, 17, 24, 25), (19, 18, 25, 26), (20, 19, 26, 27), (15, 14, 21, 22), (16, 15, 22, 23), (17, 16, 23, 24), (22, 21, 28, 29), (23, 22, 29, 30), (24, 23, 30, 31), (25, 24, 31, 32), (26, 25, 32, 33), (27, 26, 33, 34), (33, 32, 39, 40), (34, 33, 40, 41), (29, 28, 35, 36), (30, 29, 36, 37), (31, 30, 37, 38), (32, 31, 38, 39), (36, 35, 42, 43), (37, 36, 43, 44), (38, 37, 44, 45), (39, 38, 45, 46), (40, 39, 46, 47), (41, 40, 47, 48), (47, 46, 53, 54), (48, 47, 54, 55), (43, 42, 49, 50), (44, 43, 50, 51), (45, 44, 51, 52), (46, 45, 52, 53), (51, 50, 57, 58), (52, 51, 58, 59), (53, 52, 59, 60), (54, 53, 60, 61), (55, 54, 61, 62), (50, 49, 56, 57), (62, 61, 68, 69), (57, 56, 63, 64), (58, 57, 64, 65), (59, 58, 65, 66), (60, 59, 66, 67), (61, 60, 67, 68), (65, 64, 71, 72), (66, 65, 72, 73), (67, 66, 73, 74), (68, 67, 74, 75), (69, 68, 75, 76), (64, 63, 70, 71), (76, 75, 82, 83), (71, 70, 77, 78), (72, 71, 78, 79), (73, 72, 79, 80), (74, 73, 80, 81), (75, 74, 81, 82), (80, 79, 86, 87), (81, 80, 87, 88), (82, 81, 88, 89), (83, 82, 89, 90), (78, 77, 84, 85), (79, 78, 85, 86), (85, 84, 91, 92), (86, 85, 92, 93), (87, 86, 93, 94), (88, 87, 94, 95), (89, 88, 95, 96), (90, 89, 96, 97), (95, 94, 101, 102), (96, 95, 102, 103), (97, 96, 103, 104), (92, 91, 98, 99), (93, 92, 99, 100), (94, 93, 100, 101), (99, 98, 105, 106), (100, 99, 106, 107), (101, 100, 107, 108), (102, 101, 108, 109), (103, 102, 109, 110), (104, 103, 110, 111), (109, 108, 115, 116), (110, 109, 116, 117), (111, 110, 117, 118), (106, 105, 112, 113), (107, 106, 113, 114), (108, 107, 114, 115), (113, 112, 119, 120), (114, 113, 120, 121), (115, 114, 121, 122), (116, 115, 122, 123), (117, 116, 123, 124), (118, 117, 124, 125), (124, 123, 130, 131), (125, 124, 131, 132), (120, 119, 126, 127), (121, 120, 127, 128), (122, 121, 128, 129), (123, 122, 129, 130), (127, 126, 133, 134), (128, 127, 134, 135), (129, 128, 135, 136), (130, 129, 136, 137), (131, 130, 137, 138), (132, 131, 138, 139), (138, 137, 144, 145), (139, 138, 145, 146), (134, 133, 140, 141), (135, 134, 141, 142), (136, 135, 142, 143), (137, 136, 143, 144), (142, 141, 148, 149), (143, 142, 149, 150), (144, 143, 150, 151), (145, 144, 151, 152), (146, 145, 152, 153), (141, 140, 147, 148), (153, 152, 159, 160), (148, 147, 154, 155), (149, 148, 155, 156), (150, 149, 156, 157), (151, 150, 157, 158), (152, 151, 158, 159), (157, 156, 163, 164), (158, 157, 164, 165), (159, 158, 165, 166), (160, 159, 166, 167), (155, 154, 161, 162), (156, 155, 162, 163), (162, 161, 168, 169), (163, 162, 169, 170), (164, 163, 170, 171), (165, 164, 171, 172), (166, 165, 172, 173), (167, 166, 173, 174), (171, 170, 177, 178), (172, 171, 178, 179), (173, 172, 179, 180), (174, 173, 180, 181), (169, 168, 175, 176), (170, 169, 176, 177), (176, 175, 182, 183), (177, 176, 183, 184), (178, 177, 184, 185), (179, 178, 185, 186), (180, 179, 186, 187), (181, 180, 187, 188), (186, 185, 192, 193), (187, 186, 193, 194), (188, 187, 194, 195), (183, 182, 189, 190), (184, 183, 190, 191), (185, 184, 191, 192), (190, 189, 196, 197), (191, 190, 197, 198), (192, 191, 198, 199), (193, 192, 199, 200), (194, 193, 200, 201), (195, 194, 201, 202), (200, 199, 206, 207), (201, 200, 207, 208), (202, 201, 208, 209), (197, 196, 203, 204), (198, 197, 204, 205), (199, 198, 205, 206), (204, 203, 210, 211), (205, 204, 211, 212), (206, 205, 212, 213), (207, 206, 213, 214), (208, 207, 214, 215), (209, 208, 215, 216), (215, 214, 221, 222), (216, 215, 222, 223), (211, 210, 217, 218), (212, 211, 218, 219), (213, 212, 219, 220), (214, 213, 220, 221), (219, 218, 1, 2), (220, 219, 2, 3), (221, 220, 3, 4), (222, 221, 4, 5), (223, 222, 5, 6), (218, 217, 0, 1), (49, 224, 63, 56), (224, 231, 70, 63), (231, 238, 77, 70), (238, 245, 84, 77), (245, 252, 91, 84), (252, 259, 98, 91), (259, 266, 105, 98), (266, 119, 112, 105), (42, 225, 224, 49), (225, 232, 231, 224), (232, 239, 238, 231), (239, 246, 245, 238), (246, 253, 252, 245), (253, 260, 259, 252), (260, 267, 266, 259), (267, 126, 119, 266), (35, 226, 225, 42), (226, 233, 232, 225), (233, 240, 239, 232), (240, 247, 246, 239), (247, 254, 253, 246), (254, 261, 260, 253), (261, 268, 267, 260), (268, 133, 126, 267), (28, 227, 226, 35), (227, 234, 233, 226), (234, 241, 240, 233), (241, 248, 247, 240), (248, 255, 254, 247), (255, 262, 261, 254), (262, 269, 268, 261), (269, 140, 133, 268), (21, 228, 227, 28), (228, 235, 234, 227), (235, 242, 241, 234), (242, 249, 248, 241), (249, 256, 255, 248), (256, 263, 262, 255), (263, 270, 269, 262), (270, 147, 140, 269), (14, 229, 228, 21), (229, 236, 235, 228), (236, 243, 242, 235), (243, 250, 249, 242), (250, 257, 256, 249), (257, 264, 263, 256), (264, 271, 270, 263), (271, 154, 147, 270), (7, 230, 229, 14), (230, 237, 236, 229), (237, 244, 243, 236), (244, 251, 250, 243), (251, 258, 257, 250), (258, 265, 264, 257), (265, 272, 271, 264), (272, 161, 154, 271), (0, 217, 230, 7), (217, 210, 237, 230), (210, 203, 244, 237), (203, 196, 251, 244), (196, 189, 258, 251), (189, 182, 265, 258), (182, 175, 272, 265), (175, 168, 161, 272)])
me_sphere_001.polygons.foreach_set('use_smooth', [True] * 256)
_uv = me_sphere_001.uv_layers.new(name='UVMap')
_uv.uv.foreach_set('vector', [0.75, 0.8125, 0.75, 0.875, 0.7188, 0.875, 0.7188, 0.8125, 0.75, 0.75, 0.75, 0.8125, 0.7188, 0.8125, 0.7188, 0.75, 0.75, 0.6875, 0.75, 0.75, 0.7188, 0.75, 0.7188, 0.6875, 0.75, 0.625, 0.75, 0.6875, 0.7188, 0.6875, 0.7188, 0.625, 0.75, 0.5625, 0.75, 0.625, 0.7188, 0.625, 0.7188, 0.5625, 0.75, 0.5, 0.75, 0.5625, 0.7188, 0.5625, 0.7188, 0.5, 0.7188, 0.8125, 0.7188, 0.875, 0.6875, 0.875, 0.6875, 0.8125, 0.7188, 0.75, 0.7188, 0.8125, 0.6875, 0.8125, 0.6875, 0.75, 0.7188, 0.6875, 0.7188, 0.75, 0.6875, 0.75, 0.6875, 0.6875, 0.7188, 0.625, 0.7188, 0.6875, 0.6875, 0.6875, 0.6875, 0.625, 0.7188, 0.5625, 0.7188, 0.625, 0.6875, 0.625, 0.6875, 0.5625, 0.7188, 0.5, 0.7188, 0.5625, 0.6875, 0.5625, 0.6875, 0.5, 0.6875, 0.625, 0.6875, 0.6875, 0.6562, 0.6875, 0.6562, 0.625, 0.6875, 0.5625, 0.6875, 0.625, 0.6562, 0.625, 0.6562, 0.5625, 0.6875, 0.5, 0.6875, 0.5625, 0.6562, 0.5625, 0.6562, 0.5, 0.6875, 0.8125, 0.6875, 0.875, 0.6562, 0.875, 0.6562, 0.8125, 0.6875, 0.75, 0.6875, 0.8125, 0.6562, 0.8125, 0.6562, 0.75, 0.6875, 0.6875, 0.6875, 0.75, 0.6562, 0.75, 0.6562, 0.6875, 0.6562, 0.8125, 0.6562, 0.875, 0.625, 0.875, 0.625, 0.8125, 0.6562, 0.75, 0.6562, 0.8125, 0.625, 0.8125, 0.625, 0.75, 0.6562, 0.6875, 0.6562, 0.75, 0.625, 0.75, 0.625, 0.6875, 0.6562, 0.625, 0.6562, 0.6875, 0.625, 0.6875, 0.625, 0.625, 0.6562, 0.5625, 0.6562, 0.625, 0.625, 0.625, 0.625, 0.5625, 0.6562, 0.5, 0.6562, 0.5625, 0.625, 0.5625, 0.625, 0.5, 0.625, 0.5625, 0.625, 0.625, 0.5937, 0.625, 0.5937, 0.5625, 0.625, 0.5, 0.625, 0.5625, 0.5937, 0.5625, 0.5937, 0.5, 0.625, 0.8125, 0.625, 0.875, 0.5937, 0.875, 0.5937, 0.8125, 0.625, 0.75, 0.625, 0.8125, 0.5937, 0.8125, 0.5937, 0.75, 0.625, 0.6875, 0.625, 0.75, 0.5937, 0.75, 0.5937, 0.6875, 0.625, 0.625, 0.625, 0.6875, 0.5937, 0.6875, 0.5937, 0.625, 0.5937, 0.8125, 0.5937, 0.875, 0.5625, 0.875, 0.5625, 0.8125, 0.5937, 0.75, 0.5937, 0.8125, 0.5625, 0.8125, 0.5625, 0.75, 0.5937, 0.6875, 0.5937, 0.75, 0.5625, 0.75, 0.5625, 0.6875, 0.5937, 0.625, 0.5937, 0.6875, 0.5625, 0.6875, 0.5625, 0.625, 0.5937, 0.5625, 0.5937, 0.625, 0.5625, 0.625, 0.5625, 0.5625, 0.5937, 0.5, 0.5937, 0.5625, 0.5625, 0.5625, 0.5625, 0.5, 0.5625, 0.5625, 0.5625, 0.625, 0.5312, 0.625, 0.5312, 0.5625, 0.5625, 0.5, 0.5625, 0.5625, 0.5312, 0.5625, 0.5312, 0.5, 0.5625, 0.8125, 0.5625, 0.875, 0.5312, 0.875, 0.5312, 0.8125, 0.5625, 0.75, 0.5625, 0.8125, 0.5312, 0.8125, 0.5312, 0.75, 0.5625, 0.6875, 0.5625, 0.75, 0.5312, 0.75, 0.5312, 0.6875, 0.5625, 0.625, 0.5625, 0.6875, 0.5312, 0.6875, 0.5312, 0.625, 0.5312, 0.75, 0.5312, 0.8125, 0.5, 0.8125, 0.5, 0.75, 0.5312, 0.6875, 0.5312, 0.75, 0.5, 0.75, 0.5, 0.6875, 0.5312, 0.625, 0.5312, 0.6875, 0.5, 0.6875, 0.5, 0.625, 0.5312, 0.5625, 0.5312, 0.625, 0.5, 0.625, 0.5, 0.5625, 0.5312, 0.5, 0.5312, 0.5625, 0.5, 0.5625, 0.5, 0.5, 0.5312, 0.8125, 0.5312, 0.875, 0.5, 0.875, 0.5, 0.8125, 0.5, 0.5, 0.5, 0.5625, 0.4687, 0.5625, 0.4687, 0.5, 0.5, 0.8125, 0.5, 0.875, 0.4687, 0.875, 0.4687, 0.8125, 0.5, 0.75, 0.5, 0.8125, 0.4687, 0.8125, 0.4687, 0.75, 0.5, 0.6875, 0.5, 0.75, 0.4687, 0.75, 0.4687, 0.6875, 0.5, 0.625, 0.5, 0.6875, 0.4687, 0.6875, 0.4687, 0.625, 0.5, 0.5625, 0.5, 0.625, 0.4687, 0.625, 0.4687, 0.5625, 0.4687, 0.75, 0.4687, 0.8125, 0.4375, 0.8125, 0.4375, 0.75, 0.4687, 0.6875, 0.4687, 0.75, 0.4375, 0.75, 0.4375, 0.6875, 0.4687, 0.625, 0.4687, 0.6875, 0.4375, 0.6875, 0.4375, 0.625, 0.4687, 0.5625, 0.4687, 0.625, 0.4375, 0.625, 0.4375, 0.5625, 0.4687, 0.5, 0.4687, 0.5625, 0.4375, 0.5625, 0.4375, 0.5, 0.4687, 0.8125, 0.4687, 0.875, 0.4375, 0.875, 0.4375, 0.8125, 0.4375, 0.5, 0.4375, 0.5625, 0.4062, 0.5625, 0.4062, 0.5, 0.4375, 0.8125, 0.4375, 0.875, 0.4062, 0.875, 0.4062, 0.8125, 0.4375, 0.75, 0.4375, 0.8125, 0.4062, 0.8125, 0.4062, 0.75, 0.4375, 0.6875, 0.4375, 0.75, 0.4062, 0.75, 0.4062, 0.6875, 0.4375, 0.625, 0.4375, 0.6875, 0.4062, 0.6875, 0.4062, 0.625, 0.4375, 0.5625, 0.4375, 0.625, 0.4062, 0.625, 0.4062, 0.5625, 0.4062, 0.6875, 0.4062, 0.75, 0.375, 0.75, 0.375, 0.6875, 0.4062, 0.625, 0.4062, 0.6875, 0.375, 0.6875, 0.375, 0.625, 0.4062, 0.5625, 0.4062, 0.625, 0.375, 0.625, 0.375, 0.5625, 0.4062, 0.5, 0.4062, 0.5625, 0.375, 0.5625, 0.375, 0.5, 0.4062, 0.8125, 0.4062, 0.875, 0.375, 0.875, 0.375, 0.8125, 0.4062, 0.75, 0.4062, 0.8125, 0.375, 0.8125, 0.375, 0.75, 0.375, 0.8125, 0.375, 0.875, 0.3437, 0.875, 0.3437, 0.8125, 0.375, 0.75, 0.375, 0.8125, 0.3437, 0.8125, 0.3437, 0.75, 0.375, 0.6875, 0.375, 0.75, 0.3437, 0.75, 0.3437, 0.6875, 0.375, 0.625, 0.375, 0.6875, 0.3437, 0.6875, 0.3437, 0.625, 0.375, 0.5625, 0.375, 0.625, 0.3437, 0.625, 0.3437, 0.5625, 0.375, 0.5, 0.375, 0.5625, 0.3437, 0.5625, 0.3437, 0.5, 0.3437, 0.625, 0.3437, 0.6875, 0.3125, 0.6875, 0.3125, 0.625, 0.3437, 0.5625, 0.3437, 0.625, 0.3125, 0.625, 0.3125, 0.5625, 0.3437, 0.5, 0.3437, 0.5625, 0.3125, 0.5625, 0.3125, 0.5, 0.3437, 0.8125, 0.3437, 0.875, 0.3125, 0.875, 0.3125, 0.8125, 0.3437, 0.75, 0.3437, 0.8125, 0.3125, 0.8125, 0.3125, 0.75, 0.3437, 0.6875, 0.3437, 0.75, 0.3125, 0.75, 0.3125, 0.6875, 0.3125, 0.8125, 0.3125, 0.875, 0.2812, 0.875, 0.2812, 0.8125, 0.3125, 0.75, 0.3125, 0.8125, 0.2812, 0.8125, 0.2812, 0.75, 0.3125, 0.6875, 0.3125, 0.75, 0.2812, 0.75, 0.2812, 0.6875, 0.3125, 0.625, 0.3125, 0.6875, 0.2812, 0.6875, 0.2812, 0.625, 0.3125, 0.5625, 0.3125, 0.625, 0.2812, 0.625, 0.2812, 0.5625, 0.3125, 0.5, 0.3125, 0.5625, 0.2812, 0.5625, 0.2812, 0.5, 0.2812, 0.625, 0.2812, 0.6875, 0.25, 0.6875, 0.25, 0.625, 0.2812, 0.5625, 0.2812, 0.625, 0.25, 0.625, 0.25, 0.5625, 0.2812, 0.5, 0.2812, 0.5625, 0.25, 0.5625, 0.25, 0.5, 0.2812, 0.8125, 0.2812, 0.875, 0.25, 0.875, 0.25, 0.8125, 0.2812, 0.75, 0.2812, 0.8125, 0.25, 0.8125, 0.25, 0.75, 0.2812, 0.6875, 0.2812, 0.75, 0.25, 0.75, 0.25, 0.6875, 0.25, 0.8125, 0.25, 0.875, 0.2188, 0.875, 0.2188, 0.8125, 0.25, 0.75, 0.25, 0.8125, 0.2188, 0.8125, 0.2187, 0.75, 0.25, 0.6875, 0.25, 0.75, 0.2187, 0.75, 0.2187, 0.6875, 0.25, 0.625, 0.25, 0.6875, 0.2187, 0.6875, 0.2188, 0.625, 0.25, 0.5625, 0.25, 0.625, 0.2188, 0.625, 0.2187, 0.5625, 0.25, 0.5, 0.25, 0.5625, 0.2187, 0.5625, 0.2187, 0.5, 0.2187, 0.5625, 0.2188, 0.625, 0.1875, 0.625, 0.1875, 0.5625, 0.2187, 0.5, 0.2187, 0.5625, 0.1875, 0.5625, 0.1875, 0.5, 0.2188, 0.8125, 0.2188, 0.875, 0.1875, 0.875, 0.1875, 0.8125, 0.2187, 0.75, 0.2188, 0.8125, 0.1875, 0.8125, 0.1875, 0.75, 0.2187, 0.6875, 0.2187, 0.75, 0.1875, 0.75, 0.1875, 0.6875, 0.2188, 0.625, 0.2187, 0.6875, 0.1875, 0.6875, 0.1875, 0.625, 0.1875, 0.8125, 0.1875, 0.875, 0.1563, 0.875, 0.1563, 0.8125, 0.1875, 0.75, 0.1875, 0.8125, 0.1563, 0.8125, 0.1563, 0.75, 0.1875, 0.6875, 0.1875, 0.75, 0.1563, 0.75, 0.1562, 0.6875, 0.1875, 0.625, 0.1875, 0.6875, 0.1562, 0.6875, 0.1563, 0.625, 0.1875, 0.5625, 0.1875, 0.625, 0.1563, 0.625, 0.1562, 0.5625, 0.1875, 0.5, 0.1875, 0.5625, 0.1562, 0.5625, 0.1562, 0.5, 0.1562, 0.5625, 0.1563, 0.625, 0.125, 0.625, 0.125, 0.5625, 0.1562, 0.5, 0.1562, 0.5625, 0.125, 0.5625, 0.125, 0.5, 0.1563, 0.8125, 0.1563, 0.875, 0.125, 0.875, 0.125, 0.8125, 0.1563, 0.75, 0.1563, 0.8125, 0.125, 0.8125, 0.125, 0.75, 0.1562, 0.6875, 0.1563, 0.75, 0.125, 0.75, 0.125, 0.6875, 0.1563, 0.625, 0.1562, 0.6875, 0.125, 0.6875, 0.125, 0.625, 0.125, 0.75, 0.125, 0.8125, 0.09375, 0.8125, 0.09375, 0.75, 0.125, 0.6875, 0.125, 0.75, 0.09375, 0.75, 0.09375, 0.6875, 0.125, 0.625, 0.125, 0.6875, 0.09375, 0.6875, 0.09375, 0.625, 0.125, 0.5625, 0.125, 0.625, 0.09375, 0.625, 0.09375, 0.5625, 0.125, 0.5, 0.125, 0.5625, 0.09375, 0.5625, 0.09375, 0.5, 0.125, 0.8125, 0.125, 0.875, 0.09375, 0.875, 0.09375, 0.8125, 0.09375, 0.5, 0.09375, 0.5625, 0.0625, 0.5625, 0.0625, 0.5, 0.09375, 0.8125, 0.09375, 0.875, 0.0625, 0.875, 0.0625, 0.8125, 0.09375, 0.75, 0.09375, 0.8125, 0.0625, 0.8125, 0.0625, 0.75, 0.09375, 0.6875, 0.09375, 0.75, 0.0625, 0.75, 0.0625, 0.6875, 0.09375, 0.625, 0.09375, 0.6875, 0.0625, 0.6875, 0.0625, 0.625, 0.09375, 0.5625, 0.09375, 0.625, 0.0625, 0.625, 0.0625, 0.5625, 0.0625, 0.6875, 0.0625, 0.75, 0.03125, 0.75, 0.03125, 0.6875, 0.0625, 0.625, 0.0625, 0.6875, 0.03125, 0.6875, 0.03125, 0.625, 0.0625, 0.5625, 0.0625, 0.625, 0.03125, 0.625, 0.03125, 0.5625, 0.0625, 0.5, 0.0625, 0.5625, 0.03125, 0.5625, 0.03125, 0.5, 0.0625, 0.8125, 0.0625, 0.875, 0.03125, 0.875, 0.03125, 0.8125, 0.0625, 0.75, 0.0625, 0.8125, 0.03125, 0.8125, 0.03125, 0.75, 0.03125, 0.8125, 0.03125, 0.875, 8.941e-08, 0.875, 5.96e-08, 0.8125, 0.03125, 0.75, 0.03125, 0.8125, 5.96e-08, 0.8125, 0.0, 0.75, 0.03125, 0.6875, 0.03125, 0.75, 0.0, 0.75, 0.0, 0.6875, 0.03125, 0.625, 0.03125, 0.6875, 0.0, 0.6875, 5.96e-08, 0.625, 0.03125, 0.5625, 0.03125, 0.625, 5.96e-08, 0.625, 0.0, 0.5625, 0.03125, 0.5, 0.03125, 0.5625, 0.0, 0.5625, 0.0, 0.5, 1.0, 0.6875, 1.0, 0.75, 0.9688, 0.75, 0.9688, 0.6875, 1.0, 0.625, 1.0, 0.6875, 0.9688, 0.6875, 0.9688, 0.625, 1.0, 0.5625, 1.0, 0.625, 0.9688, 0.625, 0.9688, 0.5625, 1.0, 0.5, 1.0, 0.5625, 0.9688, 0.5625, 0.9688, 0.5, 1.0, 0.8125, 1.0, 0.875, 0.9688, 0.875, 0.9688, 0.8125, 1.0, 0.75, 1.0, 0.8125, 0.9688, 0.8125, 0.9688, 0.75, 0.9688, 0.8125, 0.9688, 0.875, 0.9375, 0.875, 0.9375, 0.8125, 0.9688, 0.75, 0.9688, 0.8125, 0.9375, 0.8125, 0.9375, 0.75, 0.9688, 0.6875, 0.9688, 0.75, 0.9375, 0.75, 0.9375, 0.6875, 0.9688, 0.625, 0.9688, 0.6875, 0.9375, 0.6875, 0.9375, 0.625, 0.9688, 0.5625, 0.9688, 0.625, 0.9375, 0.625, 0.9375, 0.5625, 0.9688, 0.5, 0.9688, 0.5625, 0.9375, 0.5625, 0.9375, 0.5, 0.9375, 0.625, 0.9375, 0.6875, 0.9062, 0.6875, 0.9062, 0.625, 0.9375, 0.5625, 0.9375, 0.625, 0.9062, 0.625, 0.9062, 0.5625, 0.9375, 0.5, 0.9375, 0.5625, 0.9062, 0.5625, 0.9062, 0.5, 0.9375, 0.8125, 0.9375, 0.875, 0.9063, 0.875, 0.9062, 0.8125, 0.9375, 0.75, 0.9375, 0.8125, 0.9062, 0.8125, 0.9062, 0.75, 0.9375, 0.6875, 0.9375, 0.75, 0.9062, 0.75, 0.9062, 0.6875, 0.9062, 0.8125, 0.9063, 0.875, 0.875, 0.875, 0.875, 0.8125, 0.9062, 0.75, 0.9062, 0.8125, 0.875, 0.8125, 0.875, 0.75, 0.9062, 0.6875, 0.9062, 0.75, 0.875, 0.75, 0.875, 0.6875, 0.9062, 0.625, 0.9062, 0.6875, 0.875, 0.6875, 0.875, 0.625, 0.9062, 0.5625, 0.9062, 0.625, 0.875, 0.625, 0.875, 0.5625, 0.9062, 0.5, 0.9062, 0.5625, 0.875, 0.5625, 0.875, 0.5, 0.875, 0.625, 0.875, 0.6875, 0.8438, 0.6875, 0.8438, 0.625, 0.875, 0.5625, 0.875, 0.625, 0.8438, 0.625, 0.8438, 0.5625, 0.875, 0.5, 0.875, 0.5625, 0.8438, 0.5625, 0.8438, 0.5, 0.875, 0.8125, 0.875, 0.875, 0.8438, 0.875, 0.8438, 0.8125, 0.875, 0.75, 0.875, 0.8125, 0.8438, 0.8125, 0.8438, 0.75, 0.875, 0.6875, 0.875, 0.75, 0.8438, 0.75, 0.8438, 0.6875, 0.8438, 0.8125, 0.8438, 0.875, 0.8125, 0.875, 0.8125, 0.8125, 0.8438, 0.75, 0.8438, 0.8125, 0.8125, 0.8125, 0.8125, 0.75, 0.8438, 0.6875, 0.8438, 0.75, 0.8125, 0.75, 0.8125, 0.6875, 0.8438, 0.625, 0.8438, 0.6875, 0.8125, 0.6875, 0.8125, 0.625, 0.8438, 0.5625, 0.8438, 0.625, 0.8125, 0.625, 0.8125, 0.5625, 0.8438, 0.5, 0.8438, 0.5625, 0.8125, 0.5625, 0.8125, 0.5, 0.8125, 0.5625, 0.8125, 0.625, 0.7812, 0.625, 0.7812, 0.5625, 0.8125, 0.5, 0.8125, 0.5625, 0.7812, 0.5625, 0.7812, 0.5, 0.8125, 0.8125, 0.8125, 0.875, 0.7812, 0.875, 0.7812, 0.8125, 0.8125, 0.75, 0.8125, 0.8125, 0.7812, 0.8125, 0.7812, 0.75, 0.8125, 0.6875, 0.8125, 0.75, 0.7812, 0.75, 0.7812, 0.6875, 0.8125, 0.625, 0.8125, 0.6875, 0.7812, 0.6875, 0.7812, 0.625, 0.7812, 0.75, 0.7812, 0.8125, 0.75, 0.8125, 0.75, 0.75, 0.7812, 0.6875, 0.7812, 0.75, 0.75, 0.75, 0.75, 0.6875, 0.7812, 0.625, 0.7812, 0.6875, 0.75, 0.6875, 0.75, 0.625, 0.7812, 0.5625, 0.7812, 0.625, 0.75, 0.625, 0.75, 0.5625, 0.7812, 0.5, 0.7812, 0.5625, 0.75, 0.5625, 0.75, 0.5, 0.7812, 0.8125, 0.7812, 0.875, 0.75, 0.875, 0.75, 0.8125, 0.5312, 0.875, 0.5, 0.875, 0.4687, 0.875, 0.5, 0.875, 0.5, 0.875, 0.4729, 0.875, 0.4375, 0.875, 0.4687, 0.875, 0.4729, 0.875, 0.446, 0.875, 0.4062, 0.875, 0.4375, 0.875, 0.446, 0.875, 0.4185, 0.875, 0.375, 0.875, 0.4062, 0.875, 0.4185, 0.875, 0.3892, 0.875, 0.3437, 0.875, 0.375, 0.875, 0.3892, 0.875, 0.3561, 0.875, 0.3125, 0.875, 0.3437, 0.875, 0.3561, 0.875, 0.3125, 0.875, 0.2812, 0.875, 0.3125, 0.875, 0.3125, 0.875, 0.2188, 0.875, 0.25, 0.875, 0.2812, 0.875, 0.5625, 0.875, 0.5271, 0.875, 0.5, 0.875, 0.5312, 0.875, 0.5271, 0.875, 0.5, 0.875, 0.4729, 0.875, 0.5, 0.875, 0.5, 0.875, 0.474, 0.875, 0.446, 0.875, 0.4729, 0.875, 0.474, 0.875, 0.4464, 0.875, 0.4185, 0.875, 0.446, 0.875, 0.4464, 0.875, 0.4149, 0.875, 0.3892, 0.875, 0.4185, 0.875, 0.4149, 0.875, 0.375, 0.875, 0.3561, 0.875, 0.3892, 0.875, 0.375, 0.875, 0.315, 0.875, 0.3125, 0.875, 0.3561, 0.875, 0.315, 0.875, 0.1875, 0.875, 0.2188, 0.875, 0.3125, 0.875, 0.5937, 0.875, 0.554, 0.875, 0.5271, 0.875, 0.5625, 0.875, 0.554, 0.875, 0.526, 0.875, 0.5, 0.875, 0.5271, 0.875, 0.526, 0.875, 0.5, 0.875, 0.474, 0.875, 0.5, 0.875, 0.5, 0.875, 0.4718, 0.875, 0.4464, 0.875, 0.474, 0.875, 0.4718, 0.875, 0.4375, 0.875, 0.4149, 0.875, 0.4464, 0.875, 0.4375, 0.875, 0.3906, 0.875, 0.375, 0.875, 0.4149, 0.875, 0.3906, 0.875, 0.3153, 0.875, 0.315, 0.875, 0.375, 0.875, 0.3153, 0.875, 0.1563, 0.875, 0.1875, 0.875, 0.315, 0.875, 0.625, 0.875, 0.5815, 0.875, 0.554, 0.875, 0.5937, 0.875, 0.5815, 0.875, 0.5536, 0.875, 0.526, 0.875, 0.554, 0.875, 0.5536, 0.875, 0.5282, 0.875, 0.5, 0.875, 0.526, 0.875, 0.5282, 0.875, 0.5, 0.875, 0.4718, 0.875, 0.5, 0.875, 0.5, 0.875, 0.4637, 0.875, 0.4375, 0.875, 0.4718, 0.875, 0.4637, 0.875, 0.4107, 0.875, 0.3906, 0.875, 0.4375, 0.875, 0.4107, 0.875, 0.3207, 0.875, 0.3153, 0.875, 0.3906, 0.875, 0.3207, 0.875, 0.125, 0.875, 0.1563, 0.875, 0.3153, 0.875, 0.6562, 0.875, 0.6108, 0.875, 0.5815, 0.875, 0.625, 0.875, 0.6108, 0.875, 0.5851, 0.875, 0.5536, 0.875, 0.5815, 0.875, 0.5851, 0.875, 0.5625, 0.875, 0.5282, 0.875, 0.5536, 0.875, 0.5625, 0.875, 0.5363, 0.875, 0.5, 0.875, 0.5282, 0.875, 0.5363, 0.875, 0.5, 0.875, 0.4637, 0.875, 0.5, 0.875, 0.5, 0.875, 0.4427, 0.875, 0.4107, 0.875, 0.4637, 0.875, 0.4427, 0.875, 0.3381, 0.875, 0.3207, 0.875, 0.4107, 0.875, 0.3381, 0.875, 0.09375, 0.875, 0.125, 0.875, 0.3207, 0.875, 0.6875, 0.875, 0.6439, 0.875, 0.6108, 0.875, 0.6562, 0.875, 0.6439, 0.875, 0.625, 0.875, 0.5851, 0.875, 0.6108, 0.875, 0.625, 0.875, 0.6094, 0.875, 0.5625, 0.875, 0.5851, 0.875, 0.6094, 0.875, 0.5893, 0.875, 0.5363, 0.875, 0.5625, 0.875, 0.5893, 0.875, 0.5573, 0.875, 0.5, 0.875, 0.5363, 0.875, 0.5573, 0.875, 0.5, 0.875, 0.4427, 0.875, 0.5, 0.875, 0.5, 0.875, 0.3824, 0.875, 0.3381, 0.875, 0.4427, 0.875, 0.3824, 0.875, 0.0625, 0.875, 0.09375, 0.875, 0.3381, 0.875, 0.7188, 0.875, 0.6875, 0.875, 0.6439, 0.875, 0.6875, 0.875, 0.6875, 0.875, 0.685, 0.875, 0.625, 0.875, 0.6439, 0.875, 0.685, 0.875, 0.6847, 0.875, 0.6094, 0.875, 0.625, 0.875, 0.6847, 0.875, 0.6793, 0.875, 0.5893, 0.875, 0.6094, 0.875, 0.6793, 0.875, 0.6619, 0.875, 0.5573, 0.875, 0.5893, 0.875, 0.6619, 0.875, 0.6176, 0.875, 0.5, 0.875, 0.5573, 0.875, 0.6176, 0.875, 0.5, 0.875, 0.3824, 0.875, 0.5, 0.875, 0.5, 0.875, 0.03125, 0.875, 0.0625, 0.875, 0.3824, 0.875, 0.75, 0.875, 0.7812, 0.875, 0.6875, 0.875, 0.7188, 0.875, 0.7812, 0.875, 0.8125, 0.875, 0.685, 0.875, 0.6875, 0.875, 0.8125, 0.875, 0.8438, 0.875, 0.6847, 0.875, 0.685, 0.875, 0.8438, 0.875, 0.875, 0.875, 0.6793, 0.875, 0.6847, 0.875, 0.875, 0.875, 0.9063, 0.875, 0.6619, 0.875, 0.6793, 0.875, 0.9063, 0.875, 0.9375, 0.875, 0.6176, 0.875, 0.6619, 0.875, 0.9375, 0.875, 0.9688, 0.875, 0.5, 0.875, 0.6176, 0.875, 0.9688, 0.875, 8.941e-08, 0.875, 0.03125, 0.875, 0.5, 0.875])
me_sphere_001.materials.append(mat_material_003)
me_sphere_001.use_remesh_fix_poles = True
me_sphere_001.use_remesh_preserve_attributes = False
me_sphere_001.use_mirror_vertex_groups = False
me_sphere_001.update()
me_sphere_002 = bpy.data.meshes.new('Sphere.002')
me_sphere_002.from_pydata([(0.0, 0.1859, 0.2041), (0.03626, 0.1823, 0.2041), (0.07112, 0.1717, 0.2041), (0.1033, 0.1545, 0.2041), (0.1314, 0.1314, 0.2041), (0.1545, 0.1033, 0.2041), (0.1717, 0.07112, 0.2041), (0.1823, 0.03626, 0.2041), (0.1859, -1.55e-07, 0.2041), (0.1823, -0.03626, 0.2041), (0.1717, -0.07112, 0.2041), (0.1545, -0.1033, 0.2041), (0.1314, -0.1314, 0.2041), (0.1033, -0.1545, 0.2041), (0.07112, -0.1717, 0.2041), (0.03626, -0.1823, 0.2041), (2.002e-08, -0.1859, 0.2041), (-0.03626, -0.1823, 0.2041), (-0.07112, -0.1717, 0.2041), (-0.1033, -0.1545, 0.2041), (-0.1314, -0.1314, 0.2041), (-0.1545, -0.1033, 0.2041), (-0.1717, -0.07112, 0.2041), (-0.1823, -0.03626, 0.2041), (-0.1859, -1.369e-07, 0.2041), (-0.1823, 0.03626, 0.2041), (-0.1717, 0.07112, 0.2041), (-0.1545, 0.1033, 0.2041), (-0.1314, 0.1314, 0.2041), (-0.1033, 0.1545, 0.2041), (-0.07112, 0.1717, 0.2041), (-0.03626, 0.1823, 0.2041)], [], [(1, 0, 31, 30, 29, 28, 27, 26, 25, 24, 23, 22, 21, 20, 19, 18, 17, 16, 15, 14, 13, 12, 11, 10, 9, 8, 7, 6, 5, 4, 3, 2)])
_uv = me_sphere_002.uv_layers.new(name='UVMap')
_uv.uv.foreach_set('vector', [0.0, 0.0, 0.0, 0.0, 0.0, 0.0, 0.0, 0.0, 0.0, 0.0, 0.0, 0.0, 0.0, 0.0, 0.0, 0.0, 0.0, 0.0, 0.0, 0.0, 0.0, 0.0, 0.0, 0.0, 0.0, 0.0, 0.0, 0.0, 0.0, 0.0, 0.0, 0.0, 0.0, 0.0, 0.0, 0.0, 0.0, 0.0, 0.0, 0.0, 0.0, 0.0, 0.0, 0.0, 0.0, 0.0, 0.0, 0.0, 0.0, 0.0, 0.0, 0.0, 0.0, 0.0, 0.0, 0.0, 0.0, 0.0, 0.0, 0.0, 0.0, 0.0, 0.0, 0.0])
me_sphere_002.materials.append(mat_material_002)
me_sphere_002.use_remesh_fix_poles = True
me_sphere_002.use_remesh_preserve_attributes = False
me_sphere_002.use_mirror_vertex_groups = False
me_sphere_002.update()
me_sphere_003 = bpy.data.meshes.new('Sphere.003')
me_sphere_003.from_pydata([(-1.84e-08, 1.13, 0.1356), (-1.84e-08, 1.152, 0.07851), (0.2205, 1.108, 0.1356), (0.2248, 1.13, 0.07851), (0.4325, 1.044, 0.1356), (0.441, 1.065, 0.07851), (0.6279, 0.9397, 0.1356), (0.6402, 0.9581, 0.07851), (0.7991, 0.7991, 0.1356), (0.8148, 0.8148, 0.07851), (0.9397, 0.6279, 0.1356), (0.9581, 0.6402, 0.07851), (1.044, 0.4325, 0.1356), (1.065, 0.441, 0.07851), (1.108, 0.2205, 0.1356), (1.13, 0.2248, 0.07851), (1.13, -4.154e-07, 0.1356), (1.152, -3.982e-07, 0.07851), (1.108, -0.2205, 0.1356), (1.13, -0.2248, 0.07851), (1.044, -0.4325, 0.1356), (1.065, -0.441, 0.07851), (0.9397, -0.6279, 0.1356), (0.9581, -0.6402, 0.07851), (0.7991, -0.7991, 0.1356), (0.8148, -0.8148, 0.07851), (0.6279, -0.9397, 0.1356), (0.6402, -0.9581, 0.07851), (0.4325, -1.044, 0.1356), (0.441, -1.065, 0.07851), (0.2205, -1.108, 0.1356), (0.2248, -1.13, 0.07851), (-1.169e-07, -1.13, 0.1356), (-1.34e-07, -1.152, 0.07851), (-0.2205, -1.108, 0.1356), (-0.2248, -1.13, 0.07851), (-0.4325, -1.044, 0.1356), (-0.441, -1.065, 0.07851), (-0.6279, -0.9397, 0.1356), (-0.6402, -0.9581, 0.07851), (-0.7991, -0.7991, 0.1356), (-0.8148, -0.8148, 0.07851), (-0.9397, -0.6279, 0.1356), (-0.9581, -0.6402, 0.07851), (-1.044, -0.4325, 0.1356), (-1.065, -0.441, 0.07851), (-1.108, -0.2205, 0.1356), (-1.13, -0.2248, 0.07851), (-1.13, -7.197e-08, 0.1356), (-1.152, -1.235e-07, 0.07851), (-1.108, 0.2205, 0.1356), (-1.13, 0.2248, 0.07851), (-1.044, 0.4325, 0.1356), (-1.065, 0.441, 0.07851), (-0.9397, 0.6279, 0.1356), (-0.9581, 0.6402, 0.07851), (-0.7991, 0.7991, 0.1356), (-0.8148, 0.8148, 0.07851), (-0.6279, 0.9397, 0.1356), (-0.6402, 0.9581, 0.07851), (-0.4325, 1.044, 0.1356), (-0.441, 1.065, 0.07851), (-0.2205, 1.108, 0.1356), (-0.2248, 1.13, 0.07851), (7.508e-09, 0.9535, 0.1516), (0.186, 0.9352, 0.1516), (0.3649, 0.8809, 0.1516), (0.5297, 0.7928, 0.1516), (0.6742, 0.6742, 0.1516), (0.7928, 0.5297, 0.1516), (0.8809, 0.3649, 0.1516), (0.9352, 0.186, 0.1516), (0.9535, -3.858e-07, 0.1516), (0.9352, -0.186, 0.1516), (0.8809, -0.3649, 0.1516), (0.7928, -0.5297, 0.1516), (0.6742, -0.6742, 0.1516), (0.5297, -0.7928, 0.1516), (0.3649, -0.8809, 0.1516), (0.186, -0.9352, 0.1516), (-7.556e-08, -0.9535, 0.1516), (-0.186, -0.9352, 0.1516), (-0.3649, -0.8809, 0.1516), (-0.5297, -0.7928, 0.1516), (-0.6742, -0.6742, 0.1516), (-0.7928, -0.5297, 0.1516), (-0.8809, -0.3649, 0.1516), (-0.9352, -0.186, 0.1516), (-0.9535, -9.612e-08, 0.1516), (-0.9352, 0.186, 0.1516), (-0.8809, 0.3649, 0.1516), (-0.7928, 0.5297, 0.1516), (-0.6742, 0.6742, 0.1516), (-0.5297, 0.7928, 0.1516), (-0.3649, 0.8809, 0.1516), (-0.186, 0.9352, 0.1516), (-4.474e-08, 1.32, 0.07851), (0.2575, 1.295, 0.07851), (0.5052, 1.22, 0.07851), (0.7334, 1.098, 0.07851), (0.9334, 0.9334, 0.07851), (1.098, 0.7334, 0.07851), (1.22, 0.5052, 0.07851), (1.295, 0.2575, 0.07851), (1.32, -4.095e-07, 0.07851), (1.295, -0.2575, 0.07851), (1.22, -0.5052, 0.07851), (1.098, -0.7334, 0.07851), (0.9334, -0.9334, 0.07851), (0.7334, -1.098, 0.07851), (0.5052, -1.22, 0.07851), (0.2575, -1.295, 0.07851), (-1.772e-07, -1.32, 0.07851), (-0.2575, -1.295, 0.07851), (-0.5052, -1.22, 0.07851), (-0.7334, -1.098, 0.07851), (-0.9334, -0.9334, 0.07851), (-1.098, -0.7334, 0.07851), (-1.22, -0.5052, 0.07851), (-1.295, -0.2575, 0.07851), (-1.32, -9.481e-08, 0.07851), (-1.295, 0.2575, 0.07851), (-1.22, 0.5052, 0.07851), (-1.098, 0.7334, 0.07851), (-0.9334, 0.9334, 0.07851), (-0.7334, 1.098, 0.07851), (-0.5052, 1.22, 0.07851), (-0.2575, 1.295, 0.07851), (-4.474e-08, 1.32, 0.002706), (0.2575, 1.295, 0.002706), (0.5052, 1.22, 0.002706), (0.7334, 1.098, 0.002706), (0.9334, 0.9334, 0.002706), (1.098, 0.7334, 0.002706), (1.22, 0.5052, 0.002706), (1.295, 0.2575, 0.002706), (1.32, -4.095e-07, 0.002706), (1.295, -0.2575, 0.002706), (1.22, -0.5052, 0.002706), (1.098, -0.7334, 0.002706), (0.9334, -0.9334, 0.002706), (0.7334, -1.098, 0.002706), (0.5052, -1.22, 0.002706), (0.2575, -1.295, 0.002706), (-1.772e-07, -1.32, 0.002706), (-0.2575, -1.295, 0.002706), (-0.5052, -1.22, 0.002706), (-0.7334, -1.098, 0.002706), (-0.9334, -0.9334, 0.002706), (-1.098, -0.7334, 0.002706), (-1.22, -0.5052, 0.002706), (-1.295, -0.2575, 0.002706), (-1.32, -9.481e-08, 0.002706), (-1.295, 0.2575, 0.002706), (-1.22, 0.5052, 0.002706), (-1.098, 0.7334, 0.002706), (-0.9334, 0.9334, 0.002706), (-0.7334, 1.098, 0.002706), (-0.5052, 1.22, 0.002706), (-0.2575, 1.295, 0.002706), (0.4451, 1.075, 0.07851), (0.6462, 0.9671, 0.07851), (0.9671, -0.6462, 0.07851), (0.8225, -0.8225, 0.07851), (-0.8225, -0.8225, 0.07851), (-0.9671, -0.6462, 0.07851), (-0.6462, 0.9671, 0.07851), (-0.4451, 1.075, 0.07851), (-1.141, 0.2269, 0.07851), (-1.075, 0.4451, 0.07851), (1.141, 0.2269, 0.07851), (1.163, -3.989e-07, 0.07851), (-1.368e-07, -1.163, 0.07851), (-0.2269, -1.141, 0.07851), (0.6462, -0.9671, 0.07851), (-1.075, -0.4451, 0.07851), (0.8225, 0.8225, 0.07851), (-0.2269, 1.141, 0.07851), (1.141, -0.2269, 0.07851), (-0.4451, -1.075, 0.07851), (-0.9671, 0.6462, 0.07851), (-2.011e-08, 1.163, 0.07851), (0.9671, 0.6462, 0.07851), (0.4451, -1.075, 0.07851), (-1.141, -0.2269, 0.07851), (0.2269, 1.141, 0.07851), (1.075, -0.4451, 0.07851), (-0.6462, -0.9671, 0.07851), (-0.8225, 0.8225, 0.07851), (-1.163, -1.216e-07, 0.07851), (1.075, 0.4451, 0.07851), (0.2269, -1.141, 0.07851), (1.111, -4.122e-07, 0.1374), (1.089, 0.2167, 0.1374), (-0.2167, -1.089, 0.1374), (-1.123e-07, -1.111, 0.1374), (-1.026, 0.4251, 0.1374), (-1.089, 0.2167, 0.1374), (0.7855, 0.7855, 0.1374), (0.6172, 0.9236, 0.1374), (-0.2167, 1.089, 0.1374), (-0.4251, 1.026, 0.1374), (0.6172, -0.9236, 0.1374), (0.7855, -0.7855, 0.1374), (-1.026, -0.4251, 0.1374), (-0.9236, -0.6172, 0.1374), (-0.4251, -1.026, 0.1374), (-0.9236, 0.6172, 0.1374), (-1.557e-08, 1.111, 0.1374), (1.089, -0.2167, 0.1374), (0.9236, 0.6172, 0.1374), (0.4251, -1.026, 0.1374), (-1.089, -0.2167, 0.1374), (0.2167, 1.089, 0.1374), (1.026, -0.4251, 0.1374), (-0.6172, -0.9236, 0.1374), (-0.7855, 0.7855, 0.1374), (1.026, 0.4251, 0.1374), (0.2167, -1.089, 0.1374), (-1.111, -7.461e-08, 0.1374), (-0.7855, -0.7855, 0.1374), (-0.6172, 0.9236, 0.1374), (0.4251, 1.026, 0.1374), (0.9236, -0.6172, 0.1374), (1.295, -0.2575, 0.0564), (1.22, -0.5052, 0.0564), (-1.295, -0.2575, 0.0564), (-1.32, -9.481e-08, 0.0564), (1.098, -0.7334, 0.0564), (-1.295, 0.2575, 0.0564), (0.9334, -0.9334, 0.0564), (-1.22, 0.5052, 0.0564), (0.7334, -1.098, 0.0564), (-1.098, 0.7334, 0.0564), (0.5052, -1.22, 0.0564), (-4.474e-08, 1.32, 0.0564), (0.2575, 1.295, 0.0564), (-0.9334, 0.9334, 0.0564), (0.2575, -1.295, 0.0564), (0.5052, 1.22, 0.0564), (-0.7334, 1.098, 0.0564), (-1.772e-07, -1.32, 0.0564), (0.7334, 1.098, 0.0564), (-0.5052, 1.22, 0.0564), (-0.2575, -1.295, 0.0564), (0.9334, 0.9334, 0.0564), (-0.2575, 1.295, 0.0564), (-0.5052, -1.22, 0.0564), (1.098, 0.7334, 0.0564), (-0.7334, -1.098, 0.0564), (1.22, 0.5052, 0.0564), (-0.9334, -0.9334, 0.0564), (1.295, 0.2575, 0.0564), (-1.098, -0.7334, 0.0564), (1.32, -4.095e-07, 0.0564), (-1.22, -0.5052, 0.0564)], [], [(1, 0, 2, 3), (3, 2, 4, 5), (5, 4, 6, 7), (7, 6, 8, 9), (9, 8, 10, 11), (11, 10, 12, 13), (13, 12, 14, 15), (15, 14, 16, 17), (17, 16, 18, 19), (19, 18, 20, 21), (21, 20, 22, 23), (23, 22, 24, 25), (25, 24, 26, 27), (27, 26, 28, 29), (29, 28, 30, 31), (31, 30, 32, 33), (33, 32, 34, 35), (35, 34, 36, 37), (37, 36, 38, 39), (39, 38, 40, 41), (41, 40, 42, 43), (43, 42, 44, 45), (45, 44, 46, 47), (47, 46, 48, 49), (49, 48, 50, 51), (51, 50, 52, 53), (53, 52, 54, 55), (55, 54, 56, 57), (57, 56, 58, 59), (59, 58, 60, 61), (61, 60, 62, 63), (63, 62, 0, 1), (192, 193, 71, 72), (194, 195, 80, 81), (196, 197, 89, 90), (198, 199, 67, 68), (200, 201, 94, 95), (202, 203, 76, 77), (204, 205, 85, 86), (206, 194, 81, 82), (207, 196, 90, 91), (208, 200, 95, 64), (209, 192, 72, 73), (210, 198, 68, 69), (211, 202, 77, 78), (212, 204, 86, 87), (213, 208, 64, 65), (214, 209, 73, 74), (215, 206, 82, 83), (216, 207, 91, 92), (217, 210, 69, 70), (218, 211, 78, 79), (219, 212, 87, 88), (220, 215, 83, 84), (221, 216, 92, 93), (222, 213, 65, 66), (223, 214, 74, 75), (193, 217, 70, 71), (195, 218, 79, 80), (197, 219, 88, 89), (199, 222, 66, 67), (203, 223, 75, 76), (205, 220, 84, 85), (201, 221, 93, 94), (160, 161, 99, 98), (162, 163, 108, 107), (164, 165, 117, 116), (166, 167, 126, 125), (168, 169, 122, 121), (170, 171, 104, 103), (172, 173, 113, 112), (163, 174, 109, 108), (165, 175, 118, 117), (161, 176, 100, 99), (167, 177, 127, 126), (171, 178, 105, 104), (173, 179, 114, 113), (169, 180, 123, 122), (177, 181, 96, 127), (176, 182, 101, 100), (174, 183, 110, 109), (175, 184, 119, 118), (181, 185, 97, 96), (178, 186, 106, 105), (179, 187, 115, 114), (180, 188, 124, 123), (184, 189, 120, 119), (182, 190, 102, 101), (183, 191, 111, 110), (185, 160, 98, 97), (186, 162, 107, 106), (187, 164, 116, 115), (188, 166, 125, 124), (190, 170, 103, 102), (191, 172, 112, 111), (189, 168, 121, 120), (224, 225, 138, 137), (226, 227, 152, 151), (225, 228, 139, 138), (227, 229, 153, 152), (228, 230, 140, 139), (229, 231, 154, 153), (230, 232, 141, 140), (231, 233, 155, 154), (232, 234, 142, 141), (235, 236, 129, 128), (233, 237, 156, 155), (234, 238, 143, 142), (236, 239, 130, 129), (237, 240, 157, 156), (238, 241, 144, 143), (239, 242, 131, 130), (240, 243, 158, 157), (241, 244, 145, 144), (242, 245, 132, 131), (243, 246, 159, 158), (244, 247, 146, 145), (245, 248, 133, 132), (246, 235, 128, 159), (247, 249, 147, 146), (248, 250, 134, 133), (249, 251, 148, 147), (250, 252, 135, 134), (251, 253, 149, 148), (252, 254, 136, 135), (253, 255, 150, 149), (254, 224, 137, 136), (255, 226, 151, 150), (49, 51, 168, 189), (31, 33, 172, 191), (13, 15, 170, 190), (57, 59, 166, 188), (39, 41, 164, 187), (21, 23, 162, 186), (3, 5, 160, 185), (29, 31, 191, 183), (11, 13, 190, 182), (47, 49, 189, 184), (55, 57, 188, 180), (37, 39, 187, 179), (19, 21, 186, 178), (1, 3, 185, 181), (45, 47, 184, 175), (27, 29, 183, 174), (9, 11, 182, 176), (63, 1, 181, 177), (53, 55, 180, 169), (35, 37, 179, 173), (17, 19, 178, 171), (61, 63, 177, 167), (7, 9, 176, 161), (43, 45, 175, 165), (25, 27, 174, 163), (33, 35, 173, 172), (15, 17, 171, 170), (51, 53, 169, 168), (59, 61, 167, 166), (41, 43, 165, 164), (23, 25, 163, 162), (5, 7, 161, 160), (60, 58, 221, 201), (42, 40, 220, 205), (24, 22, 223, 203), (6, 4, 222, 199), (50, 48, 219, 197), (32, 30, 218, 195), (14, 12, 217, 193), (22, 20, 214, 223), (4, 2, 213, 222), (58, 56, 216, 221), (40, 38, 215, 220), (48, 46, 212, 219), (30, 28, 211, 218), (12, 10, 210, 217), (56, 54, 207, 216), (38, 36, 206, 215), (20, 18, 209, 214), (2, 0, 208, 213), (46, 44, 204, 212), (28, 26, 202, 211), (10, 8, 198, 210), (18, 16, 192, 209), (0, 62, 200, 208), (54, 52, 196, 207), (36, 34, 194, 206), (44, 42, 205, 204), (26, 24, 203, 202), (62, 60, 201, 200), (8, 6, 199, 198), (52, 50, 197, 196), (34, 32, 195, 194), (16, 14, 193, 192), (118, 119, 226, 255), (104, 105, 224, 254), (117, 118, 255, 253), (103, 104, 254, 252), (116, 117, 253, 251), (102, 103, 252, 250), (115, 116, 251, 249), (101, 102, 250, 248), (114, 115, 249, 247), (127, 96, 235, 246), (100, 101, 248, 245), (113, 114, 247, 244), (126, 127, 246, 243), (99, 100, 245, 242), (112, 113, 244, 241), (125, 126, 243, 240), (98, 99, 242, 239), (111, 112, 241, 238), (124, 125, 240, 237), (97, 98, 239, 236), (110, 111, 238, 234), (123, 124, 237, 233), (96, 97, 236, 235), (109, 110, 234, 232), (122, 123, 233, 231), (108, 109, 232, 230), (121, 122, 231, 229), (107, 108, 230, 228), (120, 121, 229, 227), (106, 107, 228, 225), (119, 120, 227, 226), (105, 106, 225, 224)])
me_sphere_003.polygons.foreach_set('use_smooth', [True] * 224)
_uv = me_sphere_003.uv_layers.new(name='UVMap')
_uv.uv.foreach_set('vector', [0.75, 0.5, 0.75, 0.5625, 0.7188, 0.5625, 0.7188, 0.5, 0.7188, 0.5, 0.7188, 0.5625, 0.6875, 0.5625, 0.6875, 0.5, 0.6875, 0.5, 0.6875, 0.5625, 0.6562, 0.5625, 0.6562, 0.5, 0.6562, 0.5, 0.6562, 0.5625, 0.625, 0.5625, 0.625, 0.5, 0.625, 0.5, 0.625, 0.5625, 0.5937, 0.5625, 0.5937, 0.5, 0.5937, 0.5, 0.5937, 0.5625, 0.5625, 0.5625, 0.5625, 0.5, 0.5625, 0.5, 0.5625, 0.5625, 0.5312, 0.5625, 0.5312, 0.5, 0.5312, 0.5, 0.5312, 0.5625, 0.5, 0.5625, 0.5, 0.5, 0.5, 0.5, 0.5, 0.5625, 0.4687, 0.5625, 0.4687, 0.5, 0.4687, 0.5, 0.4687, 0.5625, 0.4375, 0.5625, 0.4375, 0.5, 0.4375, 0.5, 0.4375, 0.5625, 0.4062, 0.5625, 0.4062, 0.5, 0.4062, 0.5, 0.4062, 0.5625, 0.375, 0.5625, 0.375, 0.5, 0.375, 0.5, 0.375, 0.5625, 0.3437, 0.5625, 0.3437, 0.5, 0.3437, 0.5, 0.3437, 0.5625, 0.3125, 0.5625, 0.3125, 0.5, 0.3125, 0.5, 0.3125, 0.5625, 0.2812, 0.5625, 0.2812, 0.5, 0.2812, 0.5, 0.2812, 0.5625, 0.25, 0.5625, 0.25, 0.5, 0.25, 0.5, 0.25, 0.5625, 0.2187, 0.5625, 0.2187, 0.5, 0.2187, 0.5, 0.2187, 0.5625, 0.1875, 0.5625, 0.1875, 0.5, 0.1875, 0.5, 0.1875, 0.5625, 0.1562, 0.5625, 0.1562, 0.5, 0.1562, 0.5, 0.1562, 0.5625, 0.125, 0.5625, 0.125, 0.5, 0.125, 0.5, 0.125, 0.5625, 0.09375, 0.5625, 0.09375, 0.5, 0.09375, 0.5, 0.09375, 0.5625, 0.0625, 0.5625, 0.0625, 0.5, 0.0625, 0.5, 0.0625, 0.5625, 0.03125, 0.5625, 0.03125, 0.5, 0.03125, 0.5, 0.03125, 0.5625, 0.0, 0.5625, 0.0, 0.5, 1.0, 0.5, 1.0, 0.5625, 0.9688, 0.5625, 0.9688, 0.5, 0.9688, 0.5, 0.9688, 0.5625, 0.9375, 0.5625, 0.9375, 0.5, 0.9375, 0.5, 0.9375, 0.5625, 0.9062, 0.5625, 0.9062, 0.5, 0.9062, 0.5, 0.9062, 0.5625, 0.875, 0.5625, 0.875, 0.5, 0.875, 0.5, 0.875, 0.5625, 0.8438, 0.5625, 0.8438, 0.5, 0.8438, 0.5, 0.8438, 0.5625, 0.8125, 0.5625, 0.8125, 0.5, 0.8125, 0.5, 0.8125, 0.5625, 0.7812, 0.5625, 0.7812, 0.5, 0.7812, 0.5, 0.7812, 0.5625, 0.75, 0.5625, 0.75, 0.5, 0.5, 0.5625, 0.5312, 0.5625, 0.5312, 0.5625, 0.5, 0.5625, 0.2187, 0.5625, 0.25, 0.5625, 0.25, 0.5625, 0.2187, 0.5625, 0.9375, 0.5625, 0.9687, 0.5625, 0.9688, 0.5625, 0.9375, 0.5625, 0.625, 0.5625, 0.6562, 0.5625, 0.6562, 0.5625, 0.625, 0.5625, 0.7812, 0.5625, 0.8125, 0.5625, 0.8125, 0.5625, 0.7812, 0.5625, 0.3437, 0.5625, 0.375, 0.5625, 0.375, 0.5625, 0.3437, 0.5625, 0.0625, 0.5625, 0.09375, 0.5625, 0.09375, 0.5625, 0.0625, 0.5625, 0.1875, 0.5625, 0.2187, 0.5625, 0.2187, 0.5625, 0.1875, 0.5625, 0.9063, 0.5625, 0.9375, 0.5625, 0.9375, 0.5625, 0.9062, 0.5625, 0.75, 0.5625, 0.7812, 0.5625, 0.7812, 0.5625, 0.75, 0.5625, 0.4687, 0.5625, 0.5, 0.5625, 0.5, 0.5625, 0.4687, 0.5625, 0.5937, 0.5625, 0.625, 0.5625, 0.625, 0.5625, 0.5937, 0.5625, 0.3125, 0.5625, 0.3437, 0.5625, 0.3437, 0.5625, 0.3125, 0.5625, 0.03125, 0.5625, 0.0625, 0.5625, 0.0625, 0.5625, 0.03125, 0.5625, 0.7188, 0.5625, 0.75, 0.5625, 0.75, 0.5625, 0.7188, 0.5625, 0.4375, 0.5625, 0.4687, 0.5625, 0.4687, 0.5625, 0.4375, 0.5625, 0.1563, 0.5625, 0.1875, 0.5625, 0.1875, 0.5625, 0.1562, 0.5625, 0.875, 0.5625, 0.9063, 0.5625, 0.9062, 0.5625, 0.875, 0.5625, 0.5625, 0.5625, 0.5937, 0.5625, 0.5937, 0.5625, 0.5625, 0.5625, 0.2812, 0.5625, 0.3125, 0.5625, 0.3125, 0.5625, 0.2812, 0.5625, 0.0, 0.5625, 0.03125, 0.5625, 0.03125, 0.5625, 0.0, 0.5625, 0.125, 0.5625, 0.1563, 0.5625, 0.1562, 0.5625, 0.125, 0.5625, 0.8438, 0.5625, 0.875, 0.5625, 0.875, 0.5625, 0.8438, 0.5625, 0.6875, 0.5625, 0.7188, 0.5625, 0.7188, 0.5625, 0.6875, 0.5625, 0.4062, 0.5625, 0.4375, 0.5625, 0.4375, 0.5625, 0.4062, 0.5625, 0.5312, 0.5625, 0.5625, 0.5625, 0.5625, 0.5625, 0.5312, 0.5625, 0.25, 0.5625, 0.2812, 0.5625, 0.2812, 0.5625, 0.25, 0.5625, 0.9687, 0.5625, 1.0, 0.5625, 1.0, 0.5625, 0.9688, 0.5625, 0.6562, 0.5625, 0.6875, 0.5625, 0.6875, 0.5625, 0.6562, 0.5625, 0.375, 0.5625, 0.4062, 0.5625, 0.4062, 0.5625, 0.375, 0.5625, 0.09375, 0.5625, 0.125, 0.5625, 0.125, 0.5625, 0.09375, 0.5625, 0.8125, 0.5625, 0.8438, 0.5625, 0.8438, 0.5625, 0.8125, 0.5625, 0.6875, 0.5, 0.6562, 0.5, 0.6562, 0.5, 0.6875, 0.5, 0.4062, 0.5, 0.375, 0.5, 0.375, 0.5, 0.4062, 0.5, 0.125, 0.5, 0.09375, 0.5, 0.09375, 0.5, 0.125, 0.5, 0.8438, 0.5, 0.8125, 0.5, 0.8125, 0.5, 0.8438, 0.5, 0.9688, 0.5, 0.9375, 0.5, 0.9375, 0.5, 0.9688, 0.5, 0.5312, 0.5, 0.5, 0.5, 0.5, 0.5, 0.5312, 0.5, 0.25, 0.5, 0.2187, 0.5, 0.2187, 0.5, 0.25, 0.5, 0.375, 0.5, 0.3437, 0.5, 0.3437, 0.5, 0.375, 0.5, 0.09375, 0.5, 0.0625, 0.5, 0.0625, 0.5, 0.09375, 0.5, 0.6562, 0.5, 0.625, 0.5, 0.625, 0.5, 0.6562, 0.5, 0.8125, 0.5, 0.7812, 0.5, 0.7812, 0.5, 0.8125, 0.5, 0.5, 0.5, 0.4687, 0.5, 0.4687, 0.5, 0.5, 0.5, 0.2187, 0.5, 0.1875, 0.5, 0.1875, 0.5, 0.2187, 0.5, 0.9375, 0.5, 0.9062, 0.5, 0.9062, 0.5, 0.9375, 0.5, 0.7812, 0.5, 0.75, 0.5, 0.75, 0.5, 0.7812, 0.5, 0.625, 0.5, 0.5938, 0.5, 0.5937, 0.5, 0.625, 0.5, 0.3437, 0.5, 0.3125, 0.5, 0.3125, 0.5, 0.3437, 0.5, 0.0625, 0.5, 0.03125, 0.5, 0.03125, 0.5, 0.0625, 0.5, 0.75, 0.5, 0.7188, 0.5, 0.7188, 0.5, 0.75, 0.5, 0.4687, 0.5, 0.4375, 0.5, 0.4375, 0.5, 0.4687, 0.5, 0.1875, 0.5, 0.1562, 0.5, 0.1562, 0.5, 0.1875, 0.5, 0.9062, 0.5, 0.875, 0.5, 0.875, 0.5, 0.9062, 0.5, 0.03125, 0.5, 0.0, 0.5, 0.0, 0.5, 0.03125, 0.5, 0.5938, 0.5, 0.5625, 0.5, 0.5625, 0.5, 0.5937, 0.5, 0.3125, 0.5, 0.2812, 0.5, 0.2812, 0.5, 0.3125, 0.5, 0.7188, 0.5, 0.6875, 0.5, 0.6875, 0.5, 0.7188, 0.5, 0.4375, 0.5, 0.4062, 0.5, 0.4062, 0.5, 0.4375, 0.5, 0.1562, 0.5, 0.125, 0.5, 0.125, 0.5, 0.1562, 0.5, 0.875, 0.5, 0.8438, 0.5, 0.8438, 0.5, 0.875, 0.5, 0.5625, 0.5, 0.5312, 0.5, 0.5312, 0.5, 0.5625, 0.5, 0.2812, 0.5, 0.25, 0.5, 0.25, 0.5, 0.2812, 0.5, 1.0, 0.5, 0.9688, 0.5, 0.9688, 0.5, 1.0, 0.5, 0.4687, 0.5, 0.4375, 0.5, 0.4375, 0.5, 0.4687, 0.5, 0.03125, 0.5, 0.0, 0.5, 0.0, 0.5, 0.03125, 0.5, 0.4375, 0.5, 0.4062, 0.5, 0.4062, 0.5, 0.4375, 0.5, 1.0, 0.5, 0.9688, 0.5, 0.9688, 0.5, 1.0, 0.5, 0.4062, 0.5, 0.375, 0.5, 0.375, 0.5, 0.4062, 0.5, 0.9688, 0.5, 0.9375, 0.5, 0.9375, 0.5, 0.9688, 0.5, 0.375, 0.5, 0.3437, 0.5, 0.3437, 0.5, 0.375, 0.5, 0.9375, 0.5, 0.9062, 0.5, 0.9062, 0.5, 0.9375, 0.5, 0.3437, 0.5, 0.3125, 0.5, 0.3125, 0.5, 0.3437, 0.5, 0.75, 0.5, 0.7188, 0.5, 0.7188, 0.5, 0.75, 0.5, 0.9062, 0.5, 0.875, 0.5, 0.875, 0.5, 0.9062, 0.5, 0.3125, 0.5, 0.2812, 0.5, 0.2812, 0.5, 0.3125, 0.5, 0.7188, 0.5, 0.6875, 0.5, 0.6875, 0.5, 0.7188, 0.5, 0.875, 0.5, 0.8438, 0.5, 0.8438, 0.5, 0.875, 0.5, 0.2812, 0.5, 0.25, 0.5, 0.25, 0.5, 0.2812, 0.5, 0.6875, 0.5, 0.6562, 0.5, 0.6562, 0.5, 0.6875, 0.5, 0.8438, 0.5, 0.8125, 0.5, 0.8125, 0.5, 0.8438, 0.5, 0.25, 0.5, 0.2187, 0.5, 0.2187, 0.5, 0.25, 0.5, 0.6562, 0.5, 0.625, 0.5, 0.625, 0.5, 0.6562, 0.5, 0.8125, 0.5, 0.7812, 0.5, 0.7812, 0.5, 0.8125, 0.5, 0.2187, 0.5, 0.1875, 0.5, 0.1875, 0.5, 0.2187, 0.5, 0.625, 0.5, 0.5937, 0.5, 0.5937, 0.5, 0.625, 0.5, 0.7812, 0.5, 0.75, 0.5, 0.75, 0.5, 0.7812, 0.5, 0.1875, 0.5, 0.1562, 0.5, 0.1562, 0.5, 0.1875, 0.5, 0.5937, 0.5, 0.5625, 0.5, 0.5625, 0.5, 0.5937, 0.5, 0.1562, 0.5, 0.125, 0.5, 0.125, 0.5, 0.1562, 0.5, 0.5625, 0.5, 0.5312, 0.5, 0.5312, 0.5, 0.5625, 0.5, 0.125, 0.5, 0.09375, 0.5, 0.09375, 0.5, 0.125, 0.5, 0.5312, 0.5, 0.5, 0.5, 0.5, 0.5, 0.5312, 0.5, 0.09375, 0.5, 0.0625, 0.5, 0.0625, 0.5, 0.09375, 0.5, 0.5, 0.5, 0.4687, 0.5, 0.4687, 0.5, 0.5, 0.5, 0.0625, 0.5, 0.03125, 0.5, 0.03125, 0.5, 0.0625, 0.5, 1.0, 0.5, 0.9688, 0.5, 0.9688, 0.5, 1.0, 0.5, 0.2812, 0.5, 0.25, 0.5, 0.25, 0.5, 0.2812, 0.5, 0.5625, 0.5, 0.5312, 0.5, 0.5312, 0.5, 0.5625, 0.5, 0.875, 0.5, 0.8438, 0.5, 0.8438, 0.5, 0.875, 0.5, 0.1562, 0.5, 0.125, 0.5, 0.125, 0.5, 0.1562, 0.5, 0.4375, 0.5, 0.4062, 0.5, 0.4062, 0.5, 0.4375, 0.5, 0.7188, 0.5, 0.6875, 0.5, 0.6875, 0.5, 0.7188, 0.5, 0.3125, 0.5, 0.2812, 0.5, 0.2812, 0.5, 0.3125, 0.5, 0.5937, 0.5, 0.5625, 0.5, 0.5625, 0.5, 0.5938, 0.5, 0.03125, 0.5, 0.0, 0.5, 0.0, 0.5, 0.03125, 0.5, 0.9062, 0.5, 0.875, 0.5, 0.875, 0.5, 0.9062, 0.5, 0.1875, 0.5, 0.1562, 0.5, 0.1562, 0.5, 0.1875, 0.5, 0.4687, 0.5, 0.4375, 0.5, 0.4375, 0.5, 0.4687, 0.5, 0.75, 0.5, 0.7188, 0.5, 0.7188, 0.5, 0.75, 0.5, 0.0625, 0.5, 0.03125, 0.5, 0.03125, 0.5, 0.0625, 0.5, 0.3437, 0.5, 0.3125, 0.5, 0.3125, 0.5, 0.3437, 0.5, 0.625, 0.5, 0.5937, 0.5, 0.5938, 0.5, 0.625, 0.5, 0.7812, 0.5, 0.75, 0.5, 0.75, 0.5, 0.7812, 0.5, 0.9375, 0.5, 0.9062, 0.5, 0.9062, 0.5, 0.9375, 0.5, 0.2187, 0.5, 0.1875, 0.5, 0.1875, 0.5, 0.2187, 0.5, 0.5, 0.5, 0.4687, 0.5, 0.4687, 0.5, 0.5, 0.5, 0.8125, 0.5, 0.7812, 0.5, 0.7812, 0.5, 0.8125, 0.5, 0.6562, 0.5, 0.625, 0.5, 0.625, 0.5, 0.6562, 0.5, 0.09375, 0.5, 0.0625, 0.5, 0.0625, 0.5, 0.09375, 0.5, 0.375, 0.5, 0.3437, 0.5, 0.3437, 0.5, 0.375, 0.5, 0.25, 0.5, 0.2187, 0.5, 0.2187, 0.5, 0.25, 0.5, 0.5312, 0.5, 0.5, 0.5, 0.5, 0.5, 0.5312, 0.5, 0.9688, 0.5, 0.9375, 0.5, 0.9375, 0.5, 0.9688, 0.5, 0.8438, 0.5, 0.8125, 0.5, 0.8125, 0.5, 0.8438, 0.5, 0.125, 0.5, 0.09375, 0.5, 0.09375, 0.5, 0.125, 0.5, 0.4062, 0.5, 0.375, 0.5, 0.375, 0.5, 0.4062, 0.5, 0.6875, 0.5, 0.6562, 0.5, 0.6562, 0.5, 0.6875, 0.5, 0.8125, 0.5625, 0.8438, 0.5625, 0.8438, 0.5625, 0.8125, 0.5625, 0.09375, 0.5625, 0.125, 0.5625, 0.125, 0.5625, 0.09375, 0.5625, 0.375, 0.5625, 0.4062, 0.5625, 0.4062, 0.5625, 0.375, 0.5625, 0.6562, 0.5625, 0.6875, 0.5625, 0.6875, 0.5625, 0.6562, 0.5625, 0.9688, 0.5625, 1.0, 0.5625, 1.0, 0.5625, 0.9687, 0.5625, 0.25, 0.5625, 0.2812, 0.5625, 0.2812, 0.5625, 0.25, 0.5625, 0.5312, 0.5625, 0.5625, 0.5625, 0.5625, 0.5625, 0.5312, 0.5625, 0.4062, 0.5625, 0.4375, 0.5625, 0.4375, 0.5625, 0.4062, 0.5625, 0.6875, 0.5625, 0.7188, 0.5625, 0.7188, 0.5625, 0.6875, 0.5625, 0.8438, 0.5625, 0.875, 0.5625, 0.875, 0.5625, 0.8438, 0.5625, 0.125, 0.5625, 0.1562, 0.5625, 0.1563, 0.5625, 0.125, 0.5625, 0.0, 0.5625, 0.03125, 0.5625, 0.03125, 0.5625, 0.0, 0.5625, 0.2812, 0.5625, 0.3125, 0.5625, 0.3125, 0.5625, 0.2812, 0.5625, 0.5625, 0.5625, 0.5937, 0.5625, 0.5937, 0.5625, 0.5625, 0.5625, 0.875, 0.5625, 0.9062, 0.5625, 0.9063, 0.5625, 0.875, 0.5625, 0.1562, 0.5625, 0.1875, 0.5625, 0.1875, 0.5625, 0.1563, 0.5625, 0.4375, 0.5625, 0.4687, 0.5625, 0.4687, 0.5625, 0.4375, 0.5625, 0.7188, 0.5625, 0.75, 0.5625, 0.75, 0.5625, 0.7188, 0.5625, 0.03125, 0.5625, 0.0625, 0.5625, 0.0625, 0.5625, 0.03125, 0.5625, 0.3125, 0.5625, 0.3437, 0.5625, 0.3437, 0.5625, 0.3125, 0.5625, 0.5937, 0.5625, 0.625, 0.5625, 0.625, 0.5625, 0.5937, 0.5625, 0.4687, 0.5625, 0.5, 0.5625, 0.5, 0.5625, 0.4687, 0.5625, 0.75, 0.5625, 0.7812, 0.5625, 0.7812, 0.5625, 0.75, 0.5625, 0.9062, 0.5625, 0.9375, 0.5625, 0.9375, 0.5625, 0.9063, 0.5625, 0.1875, 0.5625, 0.2187, 0.5625, 0.2187, 0.5625, 0.1875, 0.5625, 0.0625, 0.5625, 0.09375, 0.5625, 0.09375, 0.5625, 0.0625, 0.5625, 0.3437, 0.5625, 0.375, 0.5625, 0.375, 0.5625, 0.3437, 0.5625, 0.7812, 0.5625, 0.8125, 0.5625, 0.8125, 0.5625, 0.7812, 0.5625, 0.625, 0.5625, 0.6562, 0.5625, 0.6562, 0.5625, 0.625, 0.5625, 0.9375, 0.5625, 0.9688, 0.5625, 0.9687, 0.5625, 0.9375, 0.5625, 0.2187, 0.5625, 0.25, 0.5625, 0.25, 0.5625, 0.2187, 0.5625, 0.5, 0.5625, 0.5312, 0.5625, 0.5312, 0.5625, 0.5, 0.5625, 0.0625, 0.5, 0.03125, 0.5, 0.03125, 0.5, 0.0625, 0.5, 0.5, 0.5, 0.4687, 0.5, 0.4687, 0.5, 0.5, 0.5, 0.09375, 0.5, 0.0625, 0.5, 0.0625, 0.5, 0.09375, 0.5, 0.5312, 0.5, 0.5, 0.5, 0.5, 0.5, 0.5312, 0.5, 0.125, 0.5, 0.09375, 0.5, 0.09375, 0.5, 0.125, 0.5, 0.5625, 0.5, 0.5312, 0.5, 0.5312, 0.5, 0.5625, 0.5, 0.1562, 0.5, 0.125, 0.5, 0.125, 0.5, 0.1562, 0.5, 0.5937, 0.5, 0.5625, 0.5, 0.5625, 0.5, 0.5937, 0.5, 0.1875, 0.5, 0.1562, 0.5, 0.1562, 0.5, 0.1875, 0.5, 0.7812, 0.5, 0.75, 0.5, 0.75, 0.5, 0.7812, 0.5, 0.625, 0.5, 0.5937, 0.5, 0.5937, 0.5, 0.625, 0.5, 0.2187, 0.5, 0.1875, 0.5, 0.1875, 0.5, 0.2187, 0.5, 0.8125, 0.5, 0.7812, 0.5, 0.7812, 0.5, 0.8125, 0.5, 0.6562, 0.5, 0.625, 0.5, 0.625, 0.5, 0.6562, 0.5, 0.25, 0.5, 0.2187, 0.5, 0.2187, 0.5, 0.25, 0.5, 0.8438, 0.5, 0.8125, 0.5, 0.8125, 0.5, 0.8438, 0.5, 0.6875, 0.5, 0.6562, 0.5, 0.6562, 0.5, 0.6875, 0.5, 0.2812, 0.5, 0.25, 0.5, 0.25, 0.5, 0.2812, 0.5, 0.875, 0.5, 0.8438, 0.5, 0.8438, 0.5, 0.875, 0.5, 0.7188, 0.5, 0.6875, 0.5, 0.6875, 0.5, 0.7188, 0.5, 0.3125, 0.5, 0.2812, 0.5, 0.2812, 0.5, 0.3125, 0.5, 0.9062, 0.5, 0.875, 0.5, 0.875, 0.5, 0.9062, 0.5, 0.75, 0.5, 0.7188, 0.5, 0.7188, 0.5, 0.75, 0.5, 0.3437, 0.5, 0.3125, 0.5, 0.3125, 0.5, 0.3437, 0.5, 0.9375, 0.5, 0.9062, 0.5, 0.9062, 0.5, 0.9375, 0.5, 0.375, 0.5, 0.3437, 0.5, 0.3437, 0.5, 0.375, 0.5, 0.9688, 0.5, 0.9375, 0.5, 0.9375, 0.5, 0.9688, 0.5, 0.4062, 0.5, 0.375, 0.5, 0.375, 0.5, 0.4062, 0.5, 1.0, 0.5, 0.9688, 0.5, 0.9688, 0.5, 1.0, 0.5, 0.4375, 0.5, 0.4062, 0.5, 0.4062, 0.5, 0.4375, 0.5, 0.03125, 0.5, 0.0, 0.5, 0.0, 0.5, 0.03125, 0.5, 0.4687, 0.5, 0.4375, 0.5, 0.4375, 0.5, 0.4687, 0.5])
me_sphere_003.materials.append(mat_material_001)
me_sphere_003.use_remesh_fix_poles = True
me_sphere_003.use_remesh_preserve_attributes = False
me_sphere_003.use_mirror_vertex_groups = False
me_sphere_003.update()

# ---- objects
ob_light = bpy.data.objects.new('Light', light_light)
ob_camera = bpy.data.objects.new('Camera', cam_camera)
ob_sphere = bpy.data.objects.new('Sphere', me_sphere)
ob_sphere_001 = bpy.data.objects.new('Sphere.001', me_sphere_001)
ob_sphere_002 = bpy.data.objects.new('Sphere.002', me_sphere_002)
ob_sphere_003 = bpy.data.objects.new('Sphere.003', me_sphere_003)

# ---- transforms, parenting, visibility, modifiers, constraints
ob_light.location = (7.159, -3.522, 5.875)
ob_light.rotation_euler = (0.6503, 0.05522, 1.866)
ob_light.lock_rotations_4d = False
ob_light.empty_display_type = 'ARROWS'
ob_light.color = (0.0, 0.0, 0.0, 0.0)
ob_light.lineart.crease_threshold = 0.0
ob_camera.location = (7.359, -6.926, 4.958)
ob_camera.rotation_euler = (1.109, 0.0, 0.8149)
ob_camera.lock_rotations_4d = False
ob_camera.empty_display_type = 'ARROWS'
ob_camera.color = (0.0, 0.0, 0.0, 0.0)
ob_camera.display_type = 'WIRE'
ob_camera.lineart.crease_threshold = 0.0
ob_sphere.location = (0.0, 0.0, 0.0)
ob_sphere.lineart.crease_threshold = 0.0
_m = ob_sphere.modifiers.new('Subdivision', 'SUBSURF')
_m.uv_smooth = 'PRESERVE_CORNERS'
_m.levels = 3
_m.render_levels = 3
ob_sphere_001.location = (0.0, 0.0, 0.0)
ob_sphere_001.lineart.crease_threshold = 0.0
_m = ob_sphere_001.modifiers.new('Subdivision', 'SUBSURF')
_m.uv_smooth = 'PRESERVE_CORNERS'
_m.levels = 3
_m.render_levels = 3
ob_sphere_002.location = (0.0, 0.0, 0.0)
ob_sphere_002.lineart.crease_threshold = 0.0
_m = ob_sphere_002.modifiers.new('Subdivision', 'SUBSURF')
_m.uv_smooth = 'PRESERVE_CORNERS'
_m.levels = 3
_m.render_levels = 3
ob_sphere_003.location = (0.0, 0.0, 0.0)
ob_sphere_003.lineart.crease_threshold = 0.0
_m = ob_sphere_003.modifiers.new('Subdivision', 'SUBSURF')
_m.uv_smooth = 'PRESERVE_CORNERS'
_m.levels = 3
_m.render_levels = 3

# ---- collection membership
col_collection.objects.link(ob_light)
col_collection.objects.link(ob_camera)
col_button.objects.link(ob_sphere)
col_button.objects.link(ob_sphere_001)
col_button.objects.link(ob_sphere_002)
col_button.objects.link(ob_sphere_003)

# ---- scene / render settings (as saved in the file)
scene.camera = ob_camera
scene.frame_start = 1; scene.frame_end = 250; scene.frame_set(1)
scene.render.engine = 'CYCLES'
scene.cycles.samples = 128
scene.cycles.sampling_pattern = 'TABULATED_SOBOL'
scene.cycles.use_adaptive_sampling = False
scene.cycles.use_light_tree = False
scene.view_settings.view_transform = 'Filmic'
bpy.context.view_layer.update()
